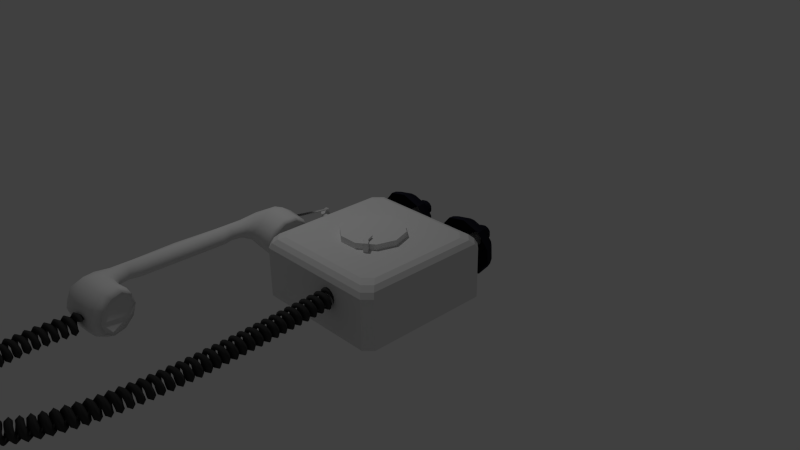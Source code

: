# Source: phone.blend  (saved by Blender 2.74.0; exported with 4.5.12 LTS)
import bpy
from mathutils import Matrix  # noqa: F401  (used for matrix-valued properties, if any)

bpy.ops.wm.read_factory_settings(use_empty=True)
scene = bpy.context.scene
scene.name = 'Scene'

# ---- collections
col_collection_1 = bpy.data.collections.new('Collection 1'); scene.collection.children.link(col_collection_1)

# ---- materials (node trees are filled in below, after node groups)
mat_wire = bpy.data.materials.new('Wire')
mat_wire.alpha_threshold = 0.0
mat_wire.use_transparent_shadow = False
mat_wire.diffuse_color = (0.04696, 0.04696, 0.04696, 1.0)
mat_wire.roughness = 0.5
mat_material = bpy.data.materials.new('Material')
mat_material.alpha_threshold = 0.0
mat_material.use_transparent_shadow = False
mat_material.roughness = 0.5
mat_material.line_color = (0.0, 0.0, 0.0, 1.0)
mat_edelstahl = bpy.data.materials.new('Edelstahl')
mat_edelstahl.alpha_threshold = 0.0
mat_edelstahl.use_transparent_shadow = False
mat_edelstahl.diffuse_color = (0.01581, 0.01569, 0.02539, 1.0)
mat_edelstahl.roughness = 0.5
mat_edelstahl.specular_intensity = 0.8
mat_edelstahl.line_color = (0.0, 0.0, 0.0, 1.0)
mat_edelstahl_001 = bpy.data.materials.new('Edelstahl.001')
mat_edelstahl_001.alpha_threshold = 0.0
mat_edelstahl_001.use_transparent_shadow = False
mat_edelstahl_001.diffuse_color = (0.01581, 0.01569, 0.02539, 1.0)
mat_edelstahl_001.roughness = 0.5
mat_edelstahl_001.specular_intensity = 0.8
mat_edelstahl_001.line_color = (0.0, 0.0, 0.0, 1.0)

# ---- material node trees

# ---- world
world_world = bpy.data.worlds.new('World'); scene.world = world_world
world_world.color = (0.05088, 0.05088, 0.05088)
world_world.use_sun_shadow = False
world_world.sun_shadow_jitter_overblur = 0.0
world_world.cycles.sampling_method = 'MANUAL'
world_world.cycles.sample_map_resolution = 256

# ---- cameras
cam_camera = bpy.data.cameras.new('Camera')
cam_camera.clip_end = 100.0
cam_camera.lens = 35.0
cam_camera.sensor_width = 32.0
cam_camera.sensor_height = 18.0
cam_camera.ortho_scale = 7.314
cam_camera.dof.focus_distance = 0.0
cam_camera.dof.aperture_fstop = 128.0

# ---- lights
light_lamp = bpy.data.lights.new('Lamp', 'POINT')
light_lamp.transmission_factor = 0.0
light_lamp.cutoff_distance = 30.0
light_lamp.energy = 100.0
light_lamp.shadow_buffer_clip_start = 1.001
light_lamp.shadow_soft_size = 0.1
light_lamp.shadow_maximum_resolution = 0.006
light_lamp.use_absolute_resolution = True
light_lamp.cycles.use_multiple_importance_sampling = False

# ---- meshes
me_cube_002 = bpy.data.meshes.new('Cube.002')
me_cube_002.from_pydata([(-1.0, -1.0, -1.0), (-1.0, -1.0, 2.359), (-1.0, 1.0, -1.0), (-1.0, 1.0, 2.359), (1.0, -1.0, -1.0), (1.0, -1.0, 2.359), (1.0, 1.0, -1.0), (1.0, 1.0, 2.359), (-1.0, -1.0, 3.152), (-1.0, 1.0, 3.152), (1.0, 1.0, 3.152), (1.0, -1.0, 3.152), (-7.087, -0.06606, 2.359), (-6.726, 1.211, 2.359), (-7.087, -0.06606, 3.152), (-6.726, 1.211, 3.152), (-5.364, 0.8479, 3.152), (-3.888, 0.4805, 3.152), (-2.618, 0.3534, 3.152), (-2.618, 0.3534, 2.359), (-3.888, 0.4805, 2.359), (-5.364, 0.8479, 2.359), (-5.772, -1.096, 2.359), (-4.16, -1.482, 2.359), (-2.754, -1.628, 2.359), (-2.754, -1.628, 3.152), (-4.16, -1.482, 3.152), (-5.772, -1.096, 3.152)], [], [(1, 3, 2, 0), (3, 7, 6, 2), (7, 5, 4, 6), (5, 1, 0, 4), (0, 2, 6, 4), (1, 5, 11, 8), (11, 10, 9, 8), (5, 7, 10, 11), (7, 3, 9, 10), (16, 21, 13, 15), (13, 12, 14, 15), (22, 27, 14, 12), (27, 16, 15, 14), (21, 22, 12, 13), (3, 1, 24, 19), (19, 24, 23, 20), (20, 23, 22, 21), (8, 9, 18, 25), (25, 18, 17, 26), (26, 17, 16, 27), (1, 8, 25, 24), (24, 25, 26, 23), (23, 26, 27, 22), (9, 3, 19, 18), (18, 19, 20, 17), (17, 20, 21, 16)])
_uv = me_cube_002.uv_layers.new(name='UVMap')
_uv.uv.foreach_set('vector', [0.7247, 0.7127, 0.6819, 0.7127, 0.6819, 0.6168, 0.7247, 0.6168, 0.8108, 0.7127, 0.768, 0.7127, 0.768, 0.6168, 0.8108, 0.6168, 0.6817, 0.7127, 0.6388, 0.7127, 0.6388, 0.6168, 0.6817, 0.6168, 0.7678, 0.7127, 0.7249, 0.7127, 0.7249, 0.6168, 0.7678, 0.6168, 0.7617, 0.7701, 0.7617, 0.713, 0.8045, 0.713, 0.8045, 0.7701, 0.7617, 0.8144, 0.8045, 0.8144, 0.8045, 0.837, 0.7617, 0.837, 0.7247, 0.7633, 0.7247, 0.8204, 0.6819, 0.8204, 0.6819, 0.7633, 0.6819, 0.8206, 0.7247, 0.8206, 0.7247, 0.8433, 0.6819, 0.8433, 0.8539, 0.6963, 0.811, 0.6963, 0.811, 0.6736, 0.8539, 0.6736, 0.8707, 0.713, 0.8707, 0.7356, 0.8405, 0.7356, 0.8405, 0.713, 0.6682, 0.7356, 0.6398, 0.7356, 0.6398, 0.713, 0.6682, 0.713, 0.7615, 0.7915, 0.7615, 0.8141, 0.7257, 0.8141, 0.7257, 0.7915, 0.811, 0.6734, 0.814, 0.6168, 0.8441, 0.6174, 0.8441, 0.6553, 0.8042, 0.8111, 0.7617, 0.8141, 0.7758, 0.7703, 0.8042, 0.7709, 0.7247, 0.763, 0.6819, 0.763, 0.6684, 0.713, 0.7109, 0.7168, 0.6817, 0.8508, 0.6391, 0.8528, 0.6391, 0.8124, 0.6816, 0.8144, 0.6814, 0.8067, 0.6391, 0.8122, 0.6391, 0.7649, 0.6817, 0.7633, 0.7615, 0.7343, 0.7586, 0.7913, 0.7249, 0.7697, 0.7249, 0.713, 0.8048, 0.8279, 0.8062, 0.7712, 0.8336, 0.7714, 0.835, 0.8279, 0.8048, 0.771, 0.8077, 0.7146, 0.8403, 0.713, 0.8403, 0.7697, 0.8447, 0.8281, 0.8447, 0.8508, 0.8048, 0.8508, 0.8048, 0.8281, 0.8708, 0.7483, 0.8708, 0.771, 0.8405, 0.771, 0.8405, 0.7483, 0.7615, 0.8144, 0.7615, 0.837, 0.726, 0.837, 0.726, 0.8144, 0.8726, 0.7712, 0.8726, 0.7939, 0.8352, 0.7939, 0.8352, 0.7712, 0.6682, 0.7358, 0.6682, 0.7585, 0.6409, 0.7585, 0.6409, 0.7358, 0.8678, 0.7941, 0.8678, 0.8168, 0.8352, 0.8168, 0.8352, 0.7941])
me_cube_002.use_remesh_preserve_volume = False
me_cube_002.use_remesh_preserve_attributes = False
me_cube_002.use_mirror_vertex_groups = False
me_cube_002.update()
me_circle_002 = bpy.data.meshes.new('Circle.002')
me_circle_002.from_pydata([(0.0, 1.0, 0.0), (-0.5878, 0.809, 0.0), (-0.9511, 0.309, 0.0), (-0.9511, -0.309, 0.0), (-0.5878, -0.809, 0.0), (8.742e-08, -1.0, 0.0), (0.5878, -0.809, 0.0), (0.9511, -0.309, 0.0), (0.9511, 0.309, 0.0), (0.5878, 0.809, 0.0), (0.0, 1.0, 0.1927), (-0.5878, 0.809, 0.1927), (-0.9511, 0.309, 0.1927), (-0.9511, -0.309, 0.1927), (-0.5878, -0.809, 0.1927), (8.742e-08, -1.0, 0.1927), (0.5878, -0.809, 0.1927), (0.9511, -0.309, 0.1927), (0.9511, 0.309, 0.1927), (0.5878, 0.809, 0.1927)], [], [(0, 10, 19, 9), (9, 19, 18, 8), (8, 18, 17, 7), (7, 17, 16, 6), (6, 16, 15, 5), (5, 15, 14, 4), (4, 14, 13, 3), (3, 13, 12, 2), (2, 12, 11, 1), (1, 11, 10, 0), (11, 12, 13, 14, 15, 16, 17, 18, 19, 10)])
_uv = me_circle_002.uv_layers.new(name='UVMap')
_uv.uv.foreach_set('vector', [0.1803, 0.1427, 0.1803, 0.131, 0.2084, 0.131, 0.2084, 0.1427, 0.2084, 0.07247, 0.2084, 0.08413, 0.1803, 0.08413, 0.1803, 0.07247, 0.2084, 0.02562, 0.2084, 0.03728, 0.1803, 0.03728, 0.1803, 0.02562, 0.2084, 0.08418, 0.2084, 0.09584, 0.1803, 0.09584, 0.1803, 0.08418, 0.2084, 0.04904, 0.2084, 0.0607, 0.1803, 0.0607, 0.1803, 0.04904, 0.2084, 0.03733, 0.2084, 0.04899, 0.1803, 0.04899, 0.1803, 0.03733, 0.1803, 0.131, 0.1803, 0.1193, 0.2084, 0.1193, 0.2084, 0.131, 0.1803, 0.07241, 0.1803, 0.06076, 0.2084, 0.06076, 0.2084, 0.07241, 0.1803, 0.1193, 0.1803, 0.1076, 0.2084, 0.1076, 0.2084, 0.1193, 0.1803, 0.1076, 0.1803, 0.0959, 0.2084, 0.0959, 0.2084, 0.1076, 0.01933, 0.1312, 0.009054, 0.08554, 0.02087, 0.04056, 0.05026, 0.01342, 0.08599, 0.0145, 0.1144, 0.04338, 0.1247, 0.08903, 0.1129, 0.134, 0.0835, 0.1612, 0.04776, 0.1601])
me_circle_002.use_remesh_preserve_volume = False
me_circle_002.use_remesh_preserve_attributes = False
me_circle_002.use_mirror_vertex_groups = False
me_circle_002.update()
me_cube_001 = bpy.data.meshes.new('Cube.001')
me_cube_001.from_pydata([(0.4377, -1.535, -1.0), (1.122, -2.22, -1.0), (1.122, -0.8503, -1.0), (1.807, -1.535, -1.0)], [(1, 0), (3, 1), (2, 3), (0, 2)], [])
me_cube_001.materials.append(mat_wire)
me_cube_001.use_remesh_preserve_volume = False
me_cube_001.use_remesh_preserve_attributes = False
me_cube_001.use_mirror_vertex_groups = False
me_cube_001.update()
me_circle = bpy.data.meshes.new('Circle')
me_circle.from_pydata([(0.0, 5.489, 0.5661), (-0.5878, 5.298, 0.5661), (-0.9511, 4.798, 0.5661), (-0.9511, 4.18, 0.5661), (-0.5878, 3.68, 0.5661), (8.742e-08, 3.489, 0.5661), (0.5878, 3.68, 0.5661), (0.9511, 4.18, 0.5661), (0.9511, 4.798, 0.5661), (0.5878, 5.298, 0.5661), (2.989e-09, 5.589, 0.7951), (-0.6467, 5.379, 0.7951), (-1.046, 4.829, 0.7951), (-1.046, 4.149, 0.7951), (-0.6467, 3.598, 0.7951), (9.918e-08, 3.388, 0.7951), (0.6467, 3.598, 0.7951), (1.046, 4.149, 0.7951), (1.046, 4.829, 0.7951), (0.6467, 5.379, 0.7951), (2.989e-09, 5.589, 1.156), (-0.6467, 5.379, 1.156), (-1.046, 4.829, 1.156), (-1.046, 4.149, 1.156), (-0.6467, 3.598, 1.156), (9.918e-08, 3.388, 1.156), (0.6467, 3.598, 1.156), (1.046, 4.149, 1.156), (1.046, 4.829, 1.156), (0.6467, 5.379, 1.156), (2.989e-09, 5.589, 1.328), (-0.6467, 5.379, 1.328), (-1.046, 4.829, 1.328), (-1.046, 4.149, 1.328), (-0.6467, 3.598, 1.328), (9.918e-08, 3.388, 1.328), (0.6467, 3.598, 1.328), (1.046, 4.149, 1.328), (1.046, 4.829, 1.328), (0.6467, 5.379, 1.328), (2.989e-09, 5.58, 1.8), (-0.6467, 5.372, 1.774), (-1.046, 4.826, 1.704), (-1.046, 4.151, 1.618), (-0.6467, 3.606, 1.549), (9.918e-08, 3.397, 1.522), (0.6467, 3.606, 1.549), (1.046, 4.151, 1.618), (1.046, 4.826, 1.704), (0.6467, 5.372, 1.774), (1.339e-09, 5.335, 2.278), (-0.607, 5.148, 2.215), (-0.9821, 4.658, 2.05), (-0.9821, 4.054, 1.846), (-0.607, 3.564, 1.681), (9.162e-08, 3.378, 1.618), (0.607, 3.564, 1.681), (0.9821, 4.054, 1.846), (0.9821, 4.658, 2.05), (0.607, 5.148, 2.215), (-5.504e-09, 4.32, 2.881), (-0.3909, 4.224, 2.798), (-0.6324, 3.972, 2.581), (-0.6324, 3.661, 2.312), (-0.3909, 3.41, 2.095), (5.263e-08, 3.314, 2.012), (0.3909, 3.41, 2.095), (0.6324, 3.661, 2.312), (0.6324, 3.972, 2.581), (0.3909, 4.224, 2.798), (-1.23e-08, 3.207, 3.047), (-0.2459, 3.197, 2.967), (-0.3979, 3.171, 2.76), (-0.3979, 3.138, 2.503), (-0.2459, 3.112, 2.296), (2.427e-08, 3.102, 2.216), (0.2459, 3.112, 2.296), (0.3979, 3.138, 2.503), (0.3979, 3.171, 2.76), (0.2459, 3.197, 2.967), (-1.23e-08, 2.616, 3.13), (0.2459, 2.608, 2.967), (0.3979, 2.586, 2.76), (0.3979, 2.56, 2.6), (0.2459, 2.539, 2.393), (2.427e-08, 2.53, 2.314), (-0.2459, 2.539, 2.393), (-0.3979, 2.56, 2.6), (-0.3979, 2.586, 2.76), (-0.2459, 2.608, 2.967), (0.2459, 2.114, 2.967), (0.3979, 2.097, 2.76), (0.3979, 2.075, 2.503), (0.2459, 2.058, 2.296), (2.427e-08, 2.051, 2.216), (-0.2459, 2.058, 2.296), (-0.3979, 2.075, 2.503), (-0.3979, 2.097, 2.76), (-0.2459, 2.114, 2.967), (-1.23e-08, 2.121, 3.13), (-1.514e-09, -5.063, 0.008556), (-0.5505, -4.893, 0.06136), (-0.8907, -4.445, 0.1996), (-0.8907, -3.892, 0.3705), (-0.5505, -3.445, 0.5087), (8.036e-08, -3.274, 0.5615), (0.5505, -3.445, 0.5087), (0.8907, -3.892, 0.3705), (0.8907, -4.445, 0.1996), (0.5505, -4.893, 0.06136), (2.989e-09, -5.378, 0.2384), (-0.6467, -5.177, 0.3004), (-1.046, -4.651, 0.4628), (-1.046, -4.002, 0.6636), (-0.6467, -3.476, 0.826), (9.918e-08, -3.275, 0.888), (0.6467, -3.476, 0.826), (1.046, -4.002, 0.6636), (1.046, -4.651, 0.4628), (0.6467, -5.177, 0.3004), (2.989e-09, -5.481, 0.5997), (-0.6467, -5.28, 0.6617), (-1.046, -4.754, 0.8242), (-1.046, -4.105, 1.025), (-0.6467, -3.579, 1.187), (9.918e-08, -3.378, 1.249), (0.6467, -3.579, 1.187), (1.046, -4.105, 1.025), (1.046, -4.754, 0.8242), (0.6467, -5.28, 0.6617), (2.989e-09, -5.589, 1.328), (-0.6467, -5.379, 1.328), (-1.046, -4.829, 1.328), (-1.046, -4.149, 1.328), (-0.6467, -3.598, 1.328), (9.918e-08, -3.388, 1.328), (0.6467, -3.598, 1.328), (1.046, -4.149, 1.328), (1.046, -4.829, 1.328), (0.6467, -5.379, 1.328), (2.989e-09, -5.58, 1.8), (-0.6467, -5.372, 1.774), (-1.046, -4.826, 1.704), (-1.046, -4.151, 1.618), (-0.6467, -3.606, 1.549), (9.918e-08, -3.397, 1.522), (0.6467, -3.606, 1.549), (1.046, -4.151, 1.618), (1.046, -4.826, 1.704), (0.6467, -5.372, 1.774), (1.339e-09, -5.335, 2.278), (-0.607, -5.148, 2.215), (-0.9821, -4.658, 2.05), (-0.9821, -4.054, 1.846), (-0.607, -3.564, 1.681), (9.162e-08, -3.378, 1.618), (0.607, -3.564, 1.681), (0.9821, -4.054, 1.846), (0.9821, -4.658, 2.05), (0.607, -5.148, 2.215), (-5.504e-09, -4.32, 2.881), (-0.3909, -4.224, 2.798), (-0.6324, -3.972, 2.581), (-0.6324, -3.661, 2.312), (-0.3909, -3.41, 2.095), (5.263e-08, -3.314, 2.012), (0.3909, -3.41, 2.095), (0.6324, -3.661, 2.312), (0.6324, -3.972, 2.581), (0.3909, -4.224, 2.798), (-1.23e-08, -3.207, 3.047), (-0.2459, -3.197, 2.967), (-0.3979, -3.171, 2.76), (-0.3979, -3.138, 2.503), (-0.2459, -3.112, 2.296), (2.427e-08, -3.102, 2.216), (0.2459, -3.112, 2.296), (0.3979, -3.138, 2.503), (0.3979, -3.171, 2.76), (0.2459, -3.197, 2.967), (-1.23e-08, 0.0, 3.13), (-0.2459, 0.0, 3.051), (-0.3979, 0.0, 2.76), (-0.3979, 0.0, 2.503), (-0.2459, 0.0, 2.296), (2.427e-08, 0.0, 2.216), (0.2459, 0.0, 2.296), (0.3979, 0.0, 2.503), (0.3979, 0.0, 2.76), (0.2459, 0.0, 3.051), (-1.23e-08, -2.616, 3.13), (0.2459, -2.608, 2.967), (0.3979, -2.586, 2.76), (0.3979, -2.56, 2.6), (0.2459, -2.539, 2.393), (2.427e-08, -2.53, 2.314), (-0.2459, -2.539, 2.393), (-0.3979, -2.56, 2.6), (-0.3979, -2.586, 2.76), (-0.2459, -2.608, 2.967), (0.2459, -2.114, 2.967), (0.3979, -2.097, 2.76), (0.3979, -2.075, 2.503), (0.2459, -2.058, 2.296), (2.427e-08, -2.051, 2.216), (-0.2459, -2.058, 2.296), (-0.3979, -2.075, 2.503), (-0.3979, -2.097, 2.76), (-0.2459, -2.114, 2.967), (-1.23e-08, -2.121, 3.13), (-0.3731, 7.194, 1.193), (-4.872e-08, 7.316, 1.193), (0.3731, 7.194, 1.193), (-0.3731, 7.194, 1.292), (-4.872e-08, 7.316, 1.292), (0.3731, 7.194, 1.292), (-0.3384, 7.155, 1.287), (-0.5866, 5.508, 1.32), (0.5866, 5.508, 1.164), (0.5866, 5.508, 1.32), (-0.5866, 5.508, 1.164), (-0.3384, 7.155, 1.197), (-5.665e-08, 7.265, 1.197), (0.3384, 7.155, 1.197), (-5.665e-08, 7.265, 1.287), (0.3384, 7.155, 1.287), (-2.648e-09, 5.377, 0.6702), (-0.5225, 5.208, 0.6702), (-0.8454, 4.763, 0.6702), (-0.8454, 4.214, 0.6702), (-0.5225, 3.769, 0.6702), (7.506e-08, 3.6, 0.6702), (0.5225, 3.769, 0.6702), (0.8454, 4.214, 0.6702), (0.8454, 4.763, 0.6702), (0.5225, 5.208, 0.6702), (-6.643e-12, -5.006, 0.1286), (-0.4887, -4.854, 0.1754), (-0.7907, -4.457, 0.2982), (-0.7907, -3.966, 0.4499), (-0.4887, -3.569, 0.5726), (7.268e-08, -3.417, 0.6195), (0.4887, -3.569, 0.5726), (0.7907, -3.966, 0.4499), (0.7907, -4.457, 0.2982), (0.4887, -4.854, 0.1754)], [], [(0, 10, 19, 9), (9, 19, 18, 8), (8, 18, 17, 7), (7, 17, 16, 6), (6, 16, 15, 5), (5, 15, 14, 4), (4, 14, 13, 3), (3, 13, 12, 2), (2, 12, 11, 1), (1, 11, 10, 0), (10, 20, 29, 19), (19, 29, 28, 18), (18, 28, 27, 17), (17, 27, 26, 16), (16, 26, 25, 15), (15, 25, 24, 14), (14, 24, 23, 13), (13, 23, 22, 12), (12, 22, 21, 11), (11, 21, 20, 10), (215, 225, 224, 214), (29, 39, 38, 28), (28, 38, 37, 27), (27, 37, 36, 26), (26, 36, 35, 25), (25, 35, 34, 24), (24, 34, 33, 23), (23, 33, 32, 22), (22, 32, 31, 21), (21, 220, 221, 210), (30, 40, 49, 39), (39, 49, 48, 38), (38, 48, 47, 37), (37, 47, 46, 36), (36, 46, 45, 35), (35, 45, 44, 34), (34, 44, 43, 33), (33, 43, 42, 32), (32, 42, 41, 31), (31, 41, 40, 30), (40, 50, 59, 49), (49, 59, 58, 48), (48, 58, 57, 47), (47, 57, 56, 46), (46, 56, 55, 45), (45, 55, 54, 44), (44, 54, 53, 43), (43, 53, 52, 42), (42, 52, 51, 41), (41, 51, 50, 40), (50, 60, 69, 59), (59, 69, 68, 58), (58, 68, 67, 57), (57, 67, 66, 56), (56, 66, 65, 55), (55, 65, 64, 54), (54, 64, 63, 53), (53, 63, 62, 52), (52, 62, 61, 51), (51, 61, 60, 50), (60, 70, 79, 69), (69, 79, 78, 68), (68, 78, 77, 67), (67, 77, 76, 66), (66, 76, 75, 65), (65, 75, 74, 64), (64, 74, 73, 63), (63, 73, 72, 62), (62, 72, 71, 61), (61, 71, 70, 60), (99, 180, 189, 90), (90, 189, 188, 91), (91, 188, 187, 92), (92, 187, 186, 93), (93, 186, 185, 94), (94, 185, 184, 95), (95, 184, 183, 96), (96, 183, 182, 97), (97, 182, 181, 98), (98, 181, 180, 99), (71, 89, 80, 70), (72, 88, 89, 71), (73, 87, 88, 72), (74, 86, 87, 73), (75, 85, 86, 74), (76, 84, 85, 75), (77, 83, 84, 76), (78, 82, 83, 77), (79, 81, 82, 78), (70, 80, 81, 79), (89, 98, 99, 80), (88, 97, 98, 89), (87, 96, 97, 88), (86, 95, 96, 87), (85, 94, 95, 86), (84, 93, 94, 85), (83, 92, 93, 84), (82, 91, 92, 83), (81, 90, 91, 82), (80, 99, 90, 81), (100, 109, 119, 110), (109, 108, 118, 119), (108, 107, 117, 118), (107, 106, 116, 117), (106, 105, 115, 116), (105, 104, 114, 115), (104, 103, 113, 114), (103, 102, 112, 113), (102, 101, 111, 112), (101, 100, 110, 111), (110, 119, 129, 120), (119, 118, 128, 129), (118, 117, 127, 128), (117, 116, 126, 127), (116, 115, 125, 126), (115, 114, 124, 125), (114, 113, 123, 124), (113, 112, 122, 123), (112, 111, 121, 122), (111, 110, 120, 121), (120, 129, 139, 130), (129, 128, 138, 139), (128, 127, 137, 138), (127, 126, 136, 137), (126, 125, 135, 136), (125, 124, 134, 135), (124, 123, 133, 134), (123, 122, 132, 133), (122, 121, 131, 132), (121, 120, 130, 131), (130, 139, 149, 140), (139, 138, 148, 149), (138, 137, 147, 148), (137, 136, 146, 147), (136, 135, 145, 146), (135, 134, 144, 145), (134, 133, 143, 144), (133, 132, 142, 143), (132, 131, 141, 142), (131, 130, 140, 141), (140, 149, 159, 150), (149, 148, 158, 159), (148, 147, 157, 158), (147, 146, 156, 157), (146, 145, 155, 156), (145, 144, 154, 155), (144, 143, 153, 154), (143, 142, 152, 153), (142, 141, 151, 152), (141, 140, 150, 151), (150, 159, 169, 160), (159, 158, 168, 169), (158, 157, 167, 168), (157, 156, 166, 167), (156, 155, 165, 166), (155, 154, 164, 165), (154, 153, 163, 164), (153, 152, 162, 163), (152, 151, 161, 162), (151, 150, 160, 161), (160, 169, 179, 170), (169, 168, 178, 179), (168, 167, 177, 178), (167, 166, 176, 177), (166, 165, 175, 176), (165, 164, 174, 175), (164, 163, 173, 174), (163, 162, 172, 173), (162, 161, 171, 172), (161, 160, 170, 171), (209, 200, 189, 180), (200, 201, 188, 189), (201, 202, 187, 188), (202, 203, 186, 187), (203, 204, 185, 186), (204, 205, 184, 185), (205, 206, 183, 184), (206, 207, 182, 183), (207, 208, 181, 182), (208, 209, 180, 181), (171, 170, 190, 199), (172, 171, 199, 198), (173, 172, 198, 197), (174, 173, 197, 196), (175, 174, 196, 195), (176, 175, 195, 194), (177, 176, 194, 193), (178, 177, 193, 192), (179, 178, 192, 191), (170, 179, 191, 190), (199, 190, 209, 208), (198, 199, 208, 207), (197, 198, 207, 206), (196, 197, 206, 205), (195, 196, 205, 204), (194, 195, 204, 203), (193, 194, 203, 202), (192, 193, 202, 201), (191, 192, 201, 200), (190, 191, 200, 209), (212, 223, 218, 29), (39, 219, 225, 215), (218, 223, 225, 219), (217, 216, 221, 220), (222, 224, 225, 223), (221, 216, 224, 222), (214, 224, 216, 213), (211, 222, 223, 212), (210, 221, 222, 211), (31, 217, 220, 21), (29, 218, 219, 39), (213, 216, 217, 31), (215, 212, 29, 39), (212, 215, 214, 211), (211, 214, 213, 210), (31, 21, 210, 213), (29, 20, 30, 39), (31, 30, 20, 21), (9, 235, 226, 0), (8, 234, 235, 9), (7, 233, 234, 8), (6, 232, 233, 7), (5, 231, 232, 6), (4, 230, 231, 5), (3, 229, 230, 4), (2, 228, 229, 3), (1, 227, 228, 2), (0, 226, 227, 1), (227, 226, 235, 234, 233, 232, 231, 230, 229, 228), (100, 236, 245, 109), (109, 245, 244, 108), (108, 244, 243, 107), (107, 243, 242, 106), (106, 242, 241, 105), (105, 241, 240, 104), (104, 240, 239, 103), (103, 239, 238, 102), (102, 238, 237, 101), (101, 237, 236, 100), (237, 238, 239, 240, 241, 242, 243, 244, 245, 236)])
me_circle.polygons.foreach_set('use_smooth', [True] * 240)
_uv = me_circle.uv_layers.new(name='UVMap')
_uv.uv.foreach_set('vector', [0.1935, 0.9485, 0.1879, 0.9494, 0.1879, 0.9287, 0.1935, 0.9296, 0.1157, 0.6681, 0.115, 0.6605, 0.1305, 0.6605, 0.1298, 0.6681, 0.185, 0.7674, 0.1907, 0.7664, 0.1907, 0.7871, 0.185, 0.7862, 0.09412, 0.6587, 0.09483, 0.6663, 0.07929, 0.6663, 0.08, 0.6587, 0.1855, 0.6716, 0.1912, 0.6707, 0.1912, 0.6914, 0.1855, 0.6905, 0.1256, 0.6913, 0.1313, 0.6903, 0.1313, 0.711, 0.1256, 0.7101, 0.07803, 0.661, 0.07874, 0.6685, 0.0632, 0.6685, 0.06391, 0.661, 0.1931, 0.8915, 0.1875, 0.8924, 0.1875, 0.8717, 0.1931, 0.8727, 0.1326, 0.6678, 0.1319, 0.6602, 0.1475, 0.6602, 0.1467, 0.6678, 0.1907, 0.7647, 0.185, 0.7656, 0.185, 0.7449, 0.1907, 0.7458, 0.06154, 0.6843, 0.05328, 0.6843, 0.05328, 0.6636, 0.06154, 0.6636, 0.1713, 0.7125, 0.1795, 0.7125, 0.1795, 0.7332, 0.1713, 0.7332, 0.1489, 0.6681, 0.1571, 0.6681, 0.1571, 0.6889, 0.1489, 0.6889, 0.1747, 0.8012, 0.1829, 0.8012, 0.1829, 0.822, 0.1747, 0.822, 0.1763, 0.7664, 0.1846, 0.7664, 0.1846, 0.7871, 0.1763, 0.7871, 0.0885, 0.6671, 0.09676, 0.6671, 0.09676, 0.6878, 0.0885, 0.6878, 0.08754, 0.6878, 0.07929, 0.6878, 0.07929, 0.6671, 0.08754, 0.6671, 0.185, 0.6914, 0.1768, 0.6914, 0.1768, 0.6707, 0.185, 0.6707, 0.1877, 0.9258, 0.1794, 0.9258, 0.1794, 0.9051, 0.1877, 0.9051, 0.1846, 0.7654, 0.1763, 0.7654, 0.1763, 0.7447, 0.1846, 0.7447, 0.0928, 0.9022, 0.09391, 0.9028, 0.09391, 0.9137, 0.0928, 0.9141, 0.1441, 0.6387, 0.148, 0.6387, 0.148, 0.6594, 0.1441, 0.6594, 0.06289, 0.6394, 0.0668, 0.6394, 0.0668, 0.6601, 0.06289, 0.6601, 0.1967, 0.7449, 0.2006, 0.7449, 0.2006, 0.7656, 0.1967, 0.7656, 0.1103, 0.6743, 0.1142, 0.6743, 0.1142, 0.695, 0.1103, 0.695, 0.05157, 0.642, 0.05549, 0.642, 0.05549, 0.6627, 0.05157, 0.6627, 0.08486, 0.7431, 0.08095, 0.7431, 0.08095, 0.7223, 0.08486, 0.7223, 0.1186, 0.6597, 0.1147, 0.6597, 0.1147, 0.639, 0.1186, 0.639, 0.2019, 0.6914, 0.198, 0.6914, 0.198, 0.6707, 0.2019, 0.6707, 0.1127, 0.8313, 0.1118, 0.8271, 0.1118, 0.7763, 0.1127, 0.7753, 0.1319, 0.7119, 0.1319, 0.7263, 0.1163, 0.7256, 0.1163, 0.712, 0.0996, 0.7044, 0.1098, 0.7044, 0.1084, 0.725, 0.0998, 0.7251, 0.1709, 0.8719, 0.1795, 0.8719, 0.1777, 0.8924, 0.171, 0.8926, 0.1697, 0.6586, 0.1763, 0.6585, 0.1747, 0.6792, 0.1697, 0.6793, 0.1912, 0.7449, 0.1962, 0.7448, 0.1956, 0.7655, 0.1912, 0.7656, 0.06294, 0.6851, 0.06737, 0.6854, 0.06737, 0.7061, 0.06233, 0.7058, 0.03599, 0.6798, 0.03094, 0.6797, 0.02923, 0.6591, 0.03587, 0.6591, 0.1795, 0.8495, 0.1729, 0.8494, 0.1709, 0.8289, 0.1795, 0.8288, 0.07824, 0.7215, 0.06964, 0.7214, 0.06825, 0.7008, 0.07844, 0.7008, 0.06399, 0.7276, 0.0538, 0.7276, 0.05328, 0.7069, 0.06408, 0.7069, 0.07997, 0.8974, 0.07902, 0.9137, 0.06444, 0.9131, 0.06444, 0.8979, 0.04118, 0.7164, 0.05223, 0.7198, 0.04997, 0.739, 0.04118, 0.7372, 0.1614, 0.903, 0.1699, 0.9067, 0.1671, 0.9258, 0.1614, 0.9237, 0.1464, 0.6771, 0.1464, 0.6849, 0.1321, 0.689, 0.1319, 0.6846, 0.09759, 0.6612, 0.1007, 0.6625, 0.1002, 0.6819, 0.09794, 0.6819, 0.0985, 0.6829, 0.1007, 0.683, 0.1007, 0.7024, 0.09755, 0.7036, 0.1303, 0.6722, 0.1308, 0.6766, 0.1162, 0.6766, 0.115, 0.6689, 0.1547, 0.71, 0.1489, 0.7106, 0.1489, 0.6912, 0.1577, 0.6897, 0.1578, 0.7319, 0.1489, 0.7319, 0.1489, 0.7125, 0.1602, 0.7114, 0.03667, 0.7445, 0.02534, 0.744, 0.02534, 0.7246, 0.03759, 0.7238, 0.06194, 0.8569, 0.08841, 0.8639, 0.0875, 0.8764, 0.06205, 0.8764, 0.0365, 0.826, 0.06147, 0.8326, 0.06081, 0.845, 0.03943, 0.845, 0.1228, 0.9173, 0.1184, 0.9452, 0.109, 0.9451, 0.109, 0.9237, 0.05515, 0.7399, 0.05057, 0.7604, 0.04118, 0.7605, 0.04118, 0.7455, 0.1606, 0.6922, 0.1708, 0.6986, 0.1697, 0.7111, 0.1606, 0.7117, 0.1606, 0.7125, 0.1697, 0.7131, 0.1708, 0.7255, 0.1606, 0.7319, 0.109, 0.8986, 0.1123, 0.913, 0.1033, 0.9165, 0.09446, 0.8986, 0.08364, 0.7718, 0.08345, 0.7932, 0.07406, 0.7932, 0.06991, 0.7653, 0.1085, 0.9226, 0.107, 0.951, 0.09759, 0.951, 0.09446, 0.9173, 0.07895, 0.9177, 0.07649, 0.9515, 0.0671, 0.9515, 0.06444, 0.9157, 0.1497, 0.911, 0.1497, 0.9452, 0.1438, 0.9452, 0.1405, 0.9135, 0.1542, 0.7684, 0.1542, 0.8004, 0.1484, 0.7996, 0.1458, 0.7738, 0.165, 0.8012, 0.165, 0.8272, 0.1591, 0.8267, 0.1573, 0.8084, 0.1798, 0.6922, 0.1771, 0.7103, 0.1713, 0.7094, 0.1713, 0.6976, 0.03599, 0.6475, 0.0324, 0.6583, 0.0266, 0.6568, 0.0266, 0.6479, 0.1425, 0.8979, 0.1491, 0.8996, 0.1491, 0.9074, 0.1405, 0.9101, 0.05223, 0.6716, 0.05118, 0.6833, 0.04527, 0.6833, 0.04427, 0.6649, 0.1668, 0.7816, 0.165, 0.7998, 0.1591, 0.8004, 0.1591, 0.7744, 0.1512, 0.7404, 0.1486, 0.7662, 0.1427, 0.767, 0.1427, 0.735, 0.1422, 0.7353, 0.1389, 0.767, 0.133, 0.767, 0.133, 0.7328, 0.09676, 0.7667, 0.09592, 0.8313, 0.09001, 0.8312, 0.09001, 0.7667, 0.09676, 0.8321, 0.09676, 0.8965, 0.08926, 0.8962, 0.09087, 0.8324, 0.1262, 0.7672, 0.1262, 0.8311, 0.1204, 0.8311, 0.1204, 0.7679, 0.05515, 0.7619, 0.05515, 0.8252, 0.04927, 0.8252, 0.04927, 0.7625, 0.1398, 0.8325, 0.1398, 0.8952, 0.1339, 0.8952, 0.1339, 0.8327, 0.1453, 0.7686, 0.1453, 0.8311, 0.1394, 0.8311, 0.1394, 0.7684, 0.1334, 0.8325, 0.1334, 0.8952, 0.1276, 0.8952, 0.1276, 0.8319, 0.04236, 0.7619, 0.04236, 0.8252, 0.0365, 0.8252, 0.0365, 0.7613, 0.1031, 0.8324, 0.1047, 0.8962, 0.09722, 0.8965, 0.09722, 0.8321, 0.1199, 0.8321, 0.1193, 0.8965, 0.1134, 0.8965, 0.1132, 0.8319, 0.1807, 0.7965, 0.1672, 0.797, 0.1672, 0.788, 0.1809, 0.7886, 0.1939, 0.8513, 0.1939, 0.8691, 0.1881, 0.8684, 0.1881, 0.8505, 0.05018, 0.6462, 0.04964, 0.6641, 0.04595, 0.6639, 0.04427, 0.6462, 0.194, 0.9076, 0.194, 0.9253, 0.1881, 0.9257, 0.1881, 0.9078, 0.06187, 0.6449, 0.06186, 0.6626, 0.05596, 0.6627, 0.05596, 0.645, 0.1071, 0.645, 0.1071, 0.6627, 0.1012, 0.6626, 0.1012, 0.6449, 0.1914, 0.652, 0.1914, 0.6699, 0.1855, 0.6694, 0.1855, 0.6517, 0.1548, 0.6495, 0.1531, 0.6671, 0.1494, 0.6673, 0.1489, 0.6495, 0.1925, 0.6922, 0.1925, 0.7102, 0.1866, 0.7108, 0.1866, 0.693, 0.1703, 0.8958, 0.184, 0.8952, 0.184, 0.9042, 0.1705, 0.9037, 0.07855, 0.6601, 0.06727, 0.6601, 0.06742, 0.6512, 0.07874, 0.6512, 0.1943, 0.6509, 0.1831, 0.6509, 0.1835, 0.643, 0.1948, 0.643, 0.1996, 0.9338, 0.1996, 0.9489, 0.194, 0.9467, 0.1962, 0.9321, 0.09049, 0.6579, 0.07929, 0.6579, 0.08062, 0.6503, 0.09191, 0.6503, 0.1632, 0.6428, 0.1632, 0.6577, 0.1573, 0.657, 0.1573, 0.6421, 0.2003, 0.8535, 0.2003, 0.8684, 0.1944, 0.8691, 0.1944, 0.8542, 0.1987, 0.6922, 0.1987, 0.7073, 0.1929, 0.709, 0.1929, 0.6941, 0.2019, 0.8064, 0.2019, 0.8213, 0.196, 0.822, 0.1982, 0.8072, 0.2004, 0.9101, 0.2004, 0.9252, 0.1945, 0.9257, 0.1945, 0.9108, 0.1322, 0.6504, 0.1435, 0.6504, 0.1437, 0.6594, 0.1324, 0.6594, 0.1654, 0.8198, 0.1654, 0.8021, 0.1742, 0.8012, 0.1742, 0.822, 0.03901, 0.6841, 0.05223, 0.6841, 0.05212, 0.6954, 0.03658, 0.6954, 0.18, 0.7296, 0.18, 0.712, 0.188, 0.7125, 0.188, 0.7332, 0.18, 0.8463, 0.18, 0.8286, 0.1876, 0.8288, 0.1876, 0.8495, 0.1686, 0.7436, 0.1554, 0.7436, 0.1547, 0.7337, 0.1702, 0.7337, 0.06937, 0.771, 0.06937, 0.7886, 0.06194, 0.7908, 0.06194, 0.7701, 0.1876, 0.8502, 0.1876, 0.8678, 0.18, 0.871, 0.18, 0.8503, 0.1874, 0.9281, 0.1874, 0.9458, 0.1794, 0.9494, 0.1794, 0.9287, 0.1606, 0.6802, 0.1739, 0.6802, 0.1763, 0.6914, 0.1608, 0.6914, 0.08801, 0.7085, 0.08801, 0.6909, 0.09676, 0.6887, 0.09676, 0.7094, 0.1703, 0.9258, 0.1703, 0.9051, 0.1789, 0.905, 0.1789, 0.9257, 0.1319, 0.6898, 0.1475, 0.6898, 0.1476, 0.7012, 0.1321, 0.7012, 0.05328, 0.7061, 0.05328, 0.6854, 0.06186, 0.6851, 0.06186, 0.7058, 0.1672, 0.7654, 0.1672, 0.7447, 0.1758, 0.7445, 0.1758, 0.7652, 0.03599, 0.6807, 0.03599, 0.7014, 0.0274, 0.7015, 0.0274, 0.6807, 0.07683, 0.6793, 0.07683, 0.7, 0.06825, 0.6999, 0.06825, 0.6792, 0.1758, 0.7664, 0.1758, 0.7871, 0.1672, 0.7869, 0.1672, 0.7662, 0.08754, 0.6887, 0.08754, 0.7094, 0.07896, 0.7091, 0.07896, 0.6884, 0.1468, 0.8296, 0.1623, 0.8296, 0.1622, 0.841, 0.1466, 0.841, 0.1012, 0.7035, 0.1012, 0.6828, 0.1098, 0.6828, 0.1098, 0.7036, 0.1232, 0.9237, 0.1239, 0.903, 0.1393, 0.903, 0.14, 0.9237, 0.06825, 0.7645, 0.07016, 0.7439, 0.08179, 0.7439, 0.08364, 0.7645, 0.1466, 0.8623, 0.149, 0.8419, 0.156, 0.8418, 0.1583, 0.8623, 0.03681, 0.6833, 0.03876, 0.6627, 0.042, 0.6627, 0.04381, 0.6833, 0.03579, 0.8028, 0.03501, 0.8235, 0.0332, 0.8235, 0.03254, 0.8028, 0.03501, 0.8244, 0.03579, 0.845, 0.03254, 0.845, 0.0332, 0.8243, 0.185, 0.872, 0.187, 0.8926, 0.18, 0.8926, 0.1818, 0.872, 0.133, 0.7196, 0.1484, 0.7164, 0.1484, 0.7319, 0.133, 0.7289, 0.113, 0.7654, 0.09753, 0.768, 0.09753, 0.7474, 0.113, 0.7499, 0.1239, 0.9452, 0.1232, 0.9245, 0.14, 0.9245, 0.1393, 0.9452, 0.1502, 0.9452, 0.1503, 0.9245, 0.1604, 0.9245, 0.161, 0.9452, 0.0274, 0.723, 0.0276, 0.7023, 0.0362, 0.7024, 0.03759, 0.723, 0.1703, 0.9494, 0.1705, 0.9287, 0.1771, 0.9288, 0.1789, 0.9494, 0.1608, 0.6793, 0.1606, 0.6586, 0.1657, 0.6587, 0.1674, 0.6793, 0.0892, 0.7725, 0.08859, 0.7932, 0.08416, 0.7929, 0.08416, 0.7722, 0.1955, 0.8012, 0.1955, 0.8219, 0.1905, 0.822, 0.1911, 0.8012, 0.19, 0.8012, 0.19, 0.8219, 0.1834, 0.822, 0.185, 0.8013, 0.1795, 0.8503, 0.1795, 0.871, 0.1709, 0.871, 0.1729, 0.8504, 0.1656, 0.8744, 0.1658, 0.8952, 0.1556, 0.8952, 0.157, 0.8745, 0.1503, 0.9237, 0.1502, 0.903, 0.161, 0.903, 0.1604, 0.9237, 0.09753, 0.7466, 0.09845, 0.7259, 0.1098, 0.7264, 0.1098, 0.7459, 0.08544, 0.7307, 0.08786, 0.7103, 0.09676, 0.7102, 0.09676, 0.7297, 0.1163, 0.711, 0.1193, 0.6907, 0.1251, 0.6901, 0.1251, 0.7095, 0.1477, 0.6762, 0.1324, 0.673, 0.1319, 0.6686, 0.1465, 0.6686, 0.03573, 0.7813, 0.03478, 0.802, 0.03254, 0.8019, 0.03254, 0.7824, 0.02841, 0.6591, 0.02877, 0.6798, 0.02562, 0.6785, 0.02618, 0.6591, 0.1308, 0.6818, 0.1163, 0.6893, 0.1163, 0.6815, 0.1306, 0.6774, 0.1699, 0.9287, 0.1699, 0.9494, 0.1614, 0.9457, 0.1642, 0.9266, 0.1568, 0.8031, 0.1568, 0.8238, 0.1458, 0.8204, 0.148, 0.8012, 0.06868, 0.7431, 0.06825, 0.7223, 0.08048, 0.7236, 0.08001, 0.7431, 0.06194, 0.8965, 0.06345, 0.8772, 0.08879, 0.8805, 0.08879, 0.893, 0.1113, 0.8313, 0.09722, 0.826, 0.09874, 0.7976, 0.1081, 0.7976, 0.111, 0.7967, 0.09722, 0.7902, 0.0974, 0.7688, 0.1068, 0.7688, 0.1319, 0.7664, 0.1173, 0.7664, 0.114, 0.752, 0.123, 0.7485, 0.133, 0.7021, 0.1476, 0.7021, 0.1472, 0.7142, 0.1378, 0.7156, 0.05223, 0.6962, 0.05223, 0.7156, 0.04207, 0.7092, 0.04313, 0.6968, 0.1319, 0.7421, 0.1179, 0.7477, 0.1225, 0.7272, 0.1319, 0.7271, 0.08369, 0.8156, 0.06991, 0.822, 0.0743, 0.7941, 0.08369, 0.7942, 0.08419, 0.8522, 0.06991, 0.8561, 0.07482, 0.8228, 0.08419, 0.8237, 0.094, 0.9514, 0.07941, 0.9515, 0.08465, 0.9162, 0.094, 0.9174, 0.09676, 0.7658, 0.08756, 0.7633, 0.09085, 0.7316, 0.09676, 0.7316, 0.1551, 0.8952, 0.1466, 0.8898, 0.1492, 0.864, 0.1551, 0.8632, 0.1664, 0.8678, 0.1587, 0.8607, 0.1606, 0.8424, 0.1664, 0.8418, 0.1092, 0.6819, 0.1012, 0.6753, 0.1023, 0.6636, 0.1082, 0.6636, 0.08044, 0.9022, 0.08961, 0.9049, 0.08837, 0.9137, 0.08246, 0.9137, 0.1959, 0.8942, 0.1962, 0.9067, 0.1881, 0.902, 0.1892, 0.8942, 0.1212, 0.9112, 0.1128, 0.9165, 0.1154, 0.8984, 0.1212, 0.8994, 0.1668, 0.7633, 0.1591, 0.7705, 0.1591, 0.7445, 0.165, 0.7451, 0.06408, 0.7551, 0.05561, 0.7605, 0.05561, 0.7285, 0.06149, 0.7293, 0.03454, 0.7771, 0.02534, 0.7796, 0.02534, 0.7453, 0.03125, 0.7454, 0.03208, 0.845, 0.02534, 0.8449, 0.02592, 0.7804, 0.03183, 0.7804, 0.06944, 0.8561, 0.06355, 0.8558, 0.06194, 0.792, 0.06944, 0.7916, 0.1199, 0.8311, 0.114, 0.8304, 0.114, 0.7672, 0.1199, 0.7672, 0.1326, 0.8311, 0.1267, 0.8306, 0.1267, 0.7679, 0.1326, 0.7679, 0.1462, 0.8952, 0.1403, 0.895, 0.1403, 0.8325, 0.1462, 0.8325, 0.1389, 0.8309, 0.133, 0.8311, 0.133, 0.7684, 0.1389, 0.7684, 0.0488, 0.8246, 0.04293, 0.8252, 0.04293, 0.7619, 0.0488, 0.7619, 0.06147, 0.8245, 0.05561, 0.8252, 0.05561, 0.7613, 0.06147, 0.7613, 0.1111, 0.8963, 0.1052, 0.8965, 0.1052, 0.8321, 0.1127, 0.8324, 0.1271, 0.8965, 0.1204, 0.8965, 0.1212, 0.8319, 0.1271, 0.832, 0.1842, 0.7351, 0.1843, 0.743, 0.1707, 0.7436, 0.1707, 0.7346, 0.1939, 0.8488, 0.1881, 0.8496, 0.1881, 0.8317, 0.1939, 0.831, 0.1975, 0.6914, 0.1916, 0.6914, 0.1933, 0.6737, 0.197, 0.6735, 0.1827, 0.6699, 0.1768, 0.6696, 0.1768, 0.6517, 0.1827, 0.6521, 0.1978, 0.6699, 0.1919, 0.6698, 0.1919, 0.652, 0.1978, 0.6522, 0.1135, 0.6626, 0.1076, 0.6627, 0.1076, 0.6451, 0.1135, 0.6449, 0.1943, 0.733, 0.1884, 0.7332, 0.1884, 0.7155, 0.1943, 0.7151, 0.1971, 0.7843, 0.1912, 0.7843, 0.1917, 0.7664, 0.1954, 0.7666, 0.1861, 0.7103, 0.1802, 0.7095, 0.1802, 0.6917, 0.1861, 0.6923, 0.0632, 0.6777, 0.06337, 0.6699, 0.07683, 0.6694, 0.07683, 0.6784, 0.1926, 0.788, 0.1928, 0.797, 0.1815, 0.797, 0.1813, 0.788, 0.196, 0.7346, 0.1965, 0.7425, 0.1852, 0.7425, 0.1848, 0.7346, 0.07834, 0.6455, 0.07895, 0.6503, 0.06776, 0.6503, 0.06727, 0.6425, 0.1749, 0.6501, 0.1763, 0.6577, 0.165, 0.6577, 0.1637, 0.6501, 0.2003, 0.8489, 0.1944, 0.8496, 0.1944, 0.8347, 0.2003, 0.834, 0.09826, 0.6579, 0.09238, 0.6572, 0.09238, 0.6423, 0.09826, 0.643, 0.04379, 0.6619, 0.03807, 0.66, 0.03807, 0.645, 0.04381, 0.6468, 0.197, 0.8926, 0.1936, 0.8908, 0.1936, 0.8758, 0.1992, 0.8779, 0.2007, 0.7307, 0.1948, 0.73, 0.1948, 0.7151, 0.2007, 0.7156, 0.1191, 0.6597, 0.1192, 0.6507, 0.1305, 0.6507, 0.1304, 0.6597, 0.06547, 0.7085, 0.06639, 0.7095, 0.06639, 0.7603, 0.06547, 0.7645, 0.06778, 0.7645, 0.06686, 0.7603, 0.06686, 0.7095, 0.06778, 0.7085, 0.1669, 0.8926, 0.1677, 0.8418, 0.1697, 0.8418, 0.1705, 0.8926, 0.1103, 0.7466, 0.111, 0.6959, 0.1131, 0.6959, 0.1138, 0.7466, 0.1537, 0.767, 0.1516, 0.767, 0.1516, 0.7562, 0.1537, 0.7562, 0.1537, 0.7554, 0.1516, 0.7554, 0.1516, 0.7445, 0.1537, 0.7445, 0.0355, 0.7485, 0.0366, 0.749, 0.0366, 0.7598, 0.0355, 0.7605, 0.08709, 0.7474, 0.08599, 0.7469, 0.08599, 0.736, 0.08709, 0.7354, 0.03933, 0.7477, 0.03822, 0.7471, 0.03822, 0.7362, 0.03933, 0.7357, 0.08857, 0.795, 0.08839, 0.7993, 0.08484, 0.7993, 0.08466, 0.795, 0.109, 0.951, 0.1091, 0.9467, 0.1127, 0.9467, 0.1129, 0.951, 0.03979, 0.7045, 0.04072, 0.7055, 0.04072, 0.7563, 0.03979, 0.7605, 0.1555, 0.7445, 0.1578, 0.7445, 0.1586, 0.8004, 0.1547, 0.8004, 0.03707, 0.7485, 0.03933, 0.7485, 0.03933, 0.7605, 0.03707, 0.7605, 0.09008, 0.9017, 0.09234, 0.9017, 0.09234, 0.9137, 0.09008, 0.9137, 0.08857, 0.8561, 0.08466, 0.8561, 0.08549, 0.8002, 0.08775, 0.8002, 0.2014, 0.7664, 0.2014, 0.7871, 0.1975, 0.7871, 0.1975, 0.7664, 0.1982, 0.6699, 0.1982, 0.6491, 0.2021, 0.6491, 0.2021, 0.6699, 0.2011, 0.7151, 0.2045, 0.7161, 0.2045, 0.7329, 0.2011, 0.7339, 0.2025, 0.7111, 0.1991, 0.71, 0.1991, 0.6933, 0.2025, 0.6922, 0.2042, 0.8691, 0.2008, 0.868, 0.2008, 0.8513, 0.2042, 0.8502, 0.2053, 0.7871, 0.2019, 0.7861, 0.2019, 0.7694, 0.2053, 0.7683, 0.2042, 0.8494, 0.2008, 0.8484, 0.2008, 0.8316, 0.2042, 0.8306, 0.2042, 0.929, 0.2008, 0.9279, 0.2008, 0.9112, 0.2042, 0.9101, 0.1997, 0.8737, 0.2031, 0.8748, 0.2031, 0.8915, 0.1997, 0.8926, 0.2001, 0.9321, 0.2035, 0.9331, 0.2035, 0.9498, 0.2001, 0.9509, 0.1793, 0.6321, 0.1827, 0.6331, 0.1827, 0.6498, 0.1793, 0.6509, 0.201, 0.7468, 0.2044, 0.7478, 0.2044, 0.7645, 0.201, 0.7656, 0.1753, 0.09941, 0.1827, 0.08587, 0.1947, 0.0807, 0.2066, 0.08587, 0.214, 0.09941, 0.214, 0.1162, 0.2066, 0.1297, 0.1947, 0.1349, 0.1827, 0.1297, 0.1753, 0.1162, 0.08709, 0.7658, 0.08412, 0.765, 0.08412, 0.7493, 0.08709, 0.7482, 0.1174, 0.7477, 0.1144, 0.7471, 0.1144, 0.7314, 0.1174, 0.73, 0.1354, 0.6496, 0.1322, 0.649, 0.1322, 0.6334, 0.1354, 0.632, 0.1224, 0.6499, 0.1191, 0.6493, 0.1191, 0.6336, 0.1224, 0.6323, 0.1271, 0.6323, 0.1305, 0.6331, 0.1305, 0.6488, 0.1271, 0.6499, 0.1654, 0.8228, 0.1689, 0.8239, 0.1689, 0.8396, 0.1654, 0.8404, 0.1229, 0.6323, 0.1262, 0.6336, 0.1262, 0.6493, 0.1229, 0.6499, 0.1359, 0.632, 0.139, 0.6334, 0.139, 0.649, 0.1359, 0.6496, 0.1395, 0.632, 0.1426, 0.6333, 0.1426, 0.649, 0.1395, 0.6496, 0.09191, 0.6494, 0.08894, 0.6483, 0.08894, 0.6327, 0.09191, 0.6318, 0.1753, 0.06237, 0.1753, 0.04671, 0.1822, 0.03405, 0.1934, 0.02921, 0.2046, 0.03405, 0.2115, 0.04671, 0.2115, 0.06237, 0.2046, 0.07503, 0.1934, 0.07987, 0.1822, 0.07503])
me_circle.use_remesh_preserve_volume = False
me_circle.use_remesh_preserve_attributes = False
me_circle.use_mirror_vertex_groups = False
me_circle.update()
me_cube = bpy.data.meshes.new('Cube')
me_cube.from_pydata([(0.8836, 1.0, -1.0), (1.0, 0.8836, -1.0), (1.0, -0.8854, -1.0), (0.8854, -1.0, -1.0), (-0.8854, -1.0, -1.0), (-1.0, -0.8854, -1.0), (-1.0, 0.8836, -1.0), (-0.8836, 1.0, -1.0), (0.968, 0.8516, 0.6904), (0.8516, 0.968, 0.6904), (0.8836, 1.0, 0.4457), (1.0, 0.8836, 0.4457), (1.0, -0.8854, 0.4457), (0.8854, -1.0, 0.4457), (0.8535, -0.968, 0.6904), (0.968, -0.8535, 0.6904), (-0.8854, -1.0, 0.4457), (-1.0, -0.8854, 0.4457), (-0.968, -0.8535, 0.6904), (-0.8535, -0.968, 0.6904), (-0.8516, 0.968, 0.6904), (-0.968, 0.8516, 0.6904), (-1.0, 0.8836, 0.4457), (-0.8836, 1.0, 0.4457), (0.8341, 0.7178, 1.0), (0.7178, 0.8341, 1.0), (0.7985, 0.9149, 0.8902), (0.9149, 0.7985, 0.8902), (0.9149, -0.8003, 0.8902), (0.8003, -0.9149, 0.8902), (0.7196, -0.8341, 1.0), (0.8341, -0.7196, 1.0), (-0.8003, -0.9149, 0.8902), (-0.9149, -0.8003, 0.8902), (-0.8341, -0.7196, 1.0), (-0.7196, -0.8341, 1.0), (-0.7178, 0.8341, 1.0), (-0.8341, 0.7178, 1.0), (-0.9149, 0.7985, 0.8902), (-0.7985, 0.9149, 0.8902), (-1.0, 0.5572, -1.0), (-1.0, 0.5572, 0.4457), (-0.968, 0.537, 0.6904), (-0.9149, 0.5035, 0.8902), (-0.8341, 0.4526, 1.0), (-0.8341, 0.3292, 1.0), (-1.0, 0.4054, -1.0), (-1.0, 0.4054, 0.4457), (-0.968, 0.3907, 0.6904), (-0.9149, 0.3663, 0.8902), (0.8836, 1.0, 0.06264), (1.0, 0.8836, 0.06264), (0.8854, -1.0, 0.06264), (1.0, -0.8854, 0.06264), (-1.0, 0.8836, 0.06264), (-0.8836, 1.0, 0.06264), (-1.0, -0.8854, 0.06264), (-0.8854, -1.0, 0.06264), (-1.0, 0.5572, 0.06264), (-1.0, 0.4054, 0.06264), (1.0, 0.8836, -0.4687), (0.8854, -1.0, -0.4687), (-0.8836, 1.0, -0.4687), (-1.0, -0.8854, -0.4687), (-1.0, 0.5572, -0.4687), (-1.0, 0.4054, -0.4687), (0.8836, 1.0, -0.4687), (1.0, -0.8854, -0.4687), (-1.0, 0.8836, -0.4687), (-0.8854, -1.0, -0.4687), (-1.227, 0.3774, 0.06264), (-1.227, 0.5065, 0.06264), (-1.227, 0.5065, -0.4687), (-1.227, 0.3774, -0.4687), (-1.257, 0.3596, 0.06264), (-1.284, 0.4615, 0.06264), (-1.284, 0.4615, -0.4687), (-1.257, 0.3596, -0.4687), (-1.283, 0.3242, -0.05134), (-1.327, 0.3658, -0.05134), (-1.327, 0.3658, -0.3547), (-1.283, 0.3242, -0.3547), (-1.355, 0.2764, -0.05134), (-1.353, 0.3366, -0.05134), (-1.353, 0.3366, -0.3547), (-1.355, 0.2764, -0.3547), (-1.414, 0.2782, -0.05134), (-1.412, 0.3384, -0.05134), (-1.412, 0.3384, -0.3547), (-1.414, 0.2782, -0.3547), (-1.484, 0.3213, -0.05134), (-1.436, 0.3576, -0.05134), (-1.436, 0.3576, -0.3547), (-1.484, 0.3213, -0.3547), (-1.514, 0.3667, -0.05134), (-1.466, 0.3906, -0.05134), (-1.466, 0.3906, -0.3547), (-1.514, 0.3667, -0.3547), (-1.531, 0.4062, -0.05134), (-1.483, 0.4227, -0.05134), (-1.483, 0.4227, -0.3547), (-1.531, 0.4062, -0.3547), (-1.552, 0.4663, -0.05134), (-1.504, 0.4829, -0.05134), (-1.504, 0.4829, -0.3547), (-1.552, 0.4663, -0.3547), (-0.6058, 1.0, -1.0), (0.6058, 1.0, -1.0), (-0.6058, 1.0, 0.4457), (0.6058, 1.0, 0.4457), (-0.5839, 0.968, 0.6904), (0.5839, 0.968, 0.6904), (-0.5474, 0.9149, 0.8902), (0.5474, 0.9149, 0.8902), (-0.4921, 0.8341, 1.0), (0.4921, 0.8341, 1.0), (0.6058, 1.0, 0.06264), (-0.6058, 1.0, 0.06264), (0.6058, 1.0, -0.4687), (-0.6058, 1.0, -0.4687), (-0.5085, 1.0, -1.0), (0.5085, 1.0, -1.0), (-0.5085, 1.0, 0.4457), (0.5085, 1.0, 0.4457), (-0.4901, 0.968, 0.6904), (0.4901, 0.968, 0.6904), (-0.4595, 0.9149, 0.8902), (0.4595, 0.9149, 0.8902), (-0.413, 0.8341, 1.0), (0.413, 0.8341, 1.0), (0.5085, 1.0, 0.06264), (-0.5085, 1.0, 0.06264), (0.5085, 1.0, -0.4687), (-0.5085, 1.0, -0.4687), (-0.5085, 1.379, 0.06264), (-0.6058, 1.379, 0.06264), (-0.5085, 1.379, -0.4687), (-0.6058, 1.379, -0.4687), (0.6058, 1.379, -0.4687), (0.6058, 1.379, 0.06264), (0.5085, 1.379, 0.06264), (0.5085, 1.379, -0.4687), (1.0, 0.8836, -2.073), (0.8836, 1.0, -2.073), (0.8854, -1.0, -2.073), (1.0, -0.8854, -2.073), (-0.8836, 1.0, -2.073), (-1.0, 0.8836, -2.073), (-1.0, -0.8854, -2.073), (-0.8854, -1.0, -2.073), (0.6058, 1.0, -2.073), (-1.0, 0.5572, -2.073), (-1.0, 0.4054, -2.073), (-0.6058, 1.0, -2.073), (0.5085, 1.0, -2.073), (-0.5085, 1.0, -2.073)], [], [(119, 106, 7, 62), (27, 28, 15, 8), (47, 17, 18, 48), (52, 13, 16, 57), (51, 11, 12, 53), (58, 41, 22, 54), (108, 23, 20, 110), (115, 25, 26, 113), (110, 20, 39, 112), (12, 11, 8, 15), (29, 32, 19, 14), (43, 38, 21, 42), (30, 35, 32, 29), (24, 25, 115, 129, 128, 114, 36, 37, 44, 45, 34, 35, 30, 31), (24, 31, 28, 27), (44, 37, 38, 43), (16, 13, 14, 19), (14, 13, 12, 15), (10, 9, 8, 11), (22, 21, 20, 23), (18, 17, 16, 19), (50, 10, 11, 51), (61, 3, 2, 67), (54, 22, 23, 55), (63, 5, 4, 69), (26, 25, 24, 27), (30, 29, 28, 31), (38, 37, 36, 39), (34, 33, 32, 35), (9, 26, 27, 8), (29, 14, 15, 28), (21, 38, 39, 20), (33, 18, 19, 32), (120, 121, 154, 155), (45, 44, 43, 49), (49, 43, 42, 48), (59, 47, 41, 58), (22, 41, 42, 21), (56, 17, 47, 59), (33, 49, 48, 18), (34, 45, 49, 33), (41, 47, 48, 42), (63, 56, 59, 65), (64, 65, 73, 72), (17, 56, 57, 16), (68, 54, 55, 62), (13, 52, 53, 12), (66, 50, 51, 60), (64, 58, 54, 68), (60, 51, 53, 67), (61, 52, 57, 69), (108, 117, 55, 23), (3, 61, 69, 4), (1, 60, 67, 2), (40, 64, 68, 6), (0, 66, 60, 1), (6, 68, 62, 7), (46, 65, 64, 40), (5, 63, 65, 46), (56, 63, 69, 57), (52, 61, 67, 53), (117, 119, 62, 55), (72, 73, 77, 76), (65, 59, 70, 73), (58, 64, 72, 71), (59, 58, 71, 70), (76, 77, 81, 80), (73, 70, 74, 77), (71, 72, 76, 75), (70, 71, 75, 74), (80, 81, 85, 84), (77, 74, 78, 81), (75, 76, 80, 79), (74, 75, 79, 78), (84, 85, 89, 88), (81, 78, 82, 85), (79, 80, 84, 83), (78, 79, 83, 82), (88, 89, 93, 92), (85, 82, 86, 89), (83, 84, 88, 87), (82, 83, 87, 86), (92, 93, 97, 96), (89, 86, 90, 93), (87, 88, 92, 91), (86, 87, 91, 90), (96, 97, 101, 100), (93, 90, 94, 97), (91, 92, 96, 95), (90, 91, 95, 94), (100, 101, 105, 104), (97, 94, 98, 101), (95, 96, 100, 99), (94, 95, 99, 98), (105, 102, 103, 104), (101, 98, 102, 105), (99, 100, 104, 103), (98, 99, 103, 102), (50, 66, 118, 116), (132, 130, 140, 141), (10, 50, 116, 109), (122, 131, 117, 108), (9, 111, 113, 26), (124, 110, 112, 126), (36, 114, 112, 39), (129, 115, 113, 127), (10, 109, 111, 9), (122, 108, 110, 124), (66, 0, 107, 118), (133, 120, 106, 119), (118, 107, 121, 132), (132, 121, 120, 133), (109, 123, 125, 111), (123, 122, 124, 125), (114, 128, 126, 112), (128, 129, 127, 126), (111, 125, 127, 113), (125, 124, 126, 127), (109, 116, 130, 123), (123, 130, 131, 122), (131, 133, 136, 134), (130, 132, 133, 131), (134, 136, 137, 135), (139, 138, 141, 140), (118, 132, 141, 138), (130, 116, 139, 140), (119, 117, 135, 137), (116, 118, 138, 139), (133, 119, 137, 136), (117, 131, 134, 135), (143, 142, 145, 144, 149, 148, 152, 151, 147, 146, 153, 155, 154, 150), (106, 120, 155, 153), (121, 107, 150, 154), (7, 106, 153, 146), (5, 46, 152, 148), (46, 40, 151, 152), (40, 6, 147, 151), (3, 4, 149, 144), (1, 2, 145, 142), (107, 0, 143, 150), (4, 5, 148, 149), (6, 7, 146, 147), (2, 3, 144, 145), (0, 1, 142, 143)])
_uv = me_cube.uv_layers.new(name='UVMap')
_uv.uv.foreach_set('vector', [0.5744, 0.7365, 0.5502, 0.7635, 0.5374, 0.7506, 0.5629, 0.7248, 0.7084, 0.7442, 0.779, 0.6737, 0.7904, 0.6804, 0.7152, 0.7556, 0.6202, 0.6215, 0.6769, 0.5646, 0.6864, 0.5768, 0.6318, 0.6316, 0.8196, 0.6253, 0.8027, 0.6423, 0.7242, 0.5644, 0.7411, 0.5474, 0.7416, 0.7848, 0.7247, 0.7679, 0.8027, 0.6899, 0.8196, 0.7068, 0.5967, 0.6114, 0.6136, 0.6282, 0.5993, 0.6426, 0.5824, 0.6258, 0.6124, 0.7009, 0.6014, 0.6896, 0.6126, 0.6806, 0.6237, 0.6917, 0.6858, 0.7246, 0.6957, 0.7346, 0.6933, 0.7442, 0.6822, 0.7331, 0.6237, 0.6917, 0.6126, 0.6806, 0.6234, 0.6738, 0.6342, 0.6844, 0.8027, 0.6899, 0.7247, 0.7679, 0.7152, 0.7556, 0.7904, 0.6804, 0.779, 0.6586, 0.7081, 0.5882, 0.7148, 0.5767, 0.7904, 0.6518, 0.6359, 0.6457, 0.623, 0.6587, 0.6116, 0.652, 0.6253, 0.6381, 0.7694, 0.6611, 0.7056, 0.5978, 0.7081, 0.5882, 0.779, 0.6586, 0.706, 0.7346, 0.6957, 0.7346, 0.6858, 0.7246, 0.6823, 0.7211, 0.646, 0.6844, 0.6425, 0.6809, 0.6326, 0.6713, 0.6326, 0.6611, 0.6441, 0.6494, 0.6495, 0.644, 0.6956, 0.5978, 0.7056, 0.5978, 0.7694, 0.6611, 0.7694, 0.6712, 0.706, 0.7346, 0.7694, 0.6712, 0.779, 0.6737, 0.7084, 0.7442, 0.6441, 0.6494, 0.6326, 0.6611, 0.623, 0.6587, 0.6359, 0.6457, 0.7242, 0.5644, 0.8027, 0.6423, 0.7904, 0.6518, 0.7148, 0.5767, 0.7926, 0.6612, 0.8081, 0.6612, 0.8081, 0.6713, 0.7926, 0.6713, 0.6957, 0.7733, 0.6957, 0.7578, 0.706, 0.7578, 0.706, 0.7733, 0.5942, 0.6613, 0.6096, 0.6612, 0.6096, 0.6714, 0.5942, 0.6715, 0.6956, 0.5747, 0.6956, 0.5593, 0.7056, 0.5593, 0.7056, 0.5747, 0.6957, 0.7972, 0.6957, 0.7733, 0.706, 0.7733, 0.706, 0.7972, 0.8651, 0.6613, 0.8983, 0.6614, 0.8982, 0.6715, 0.8651, 0.6714, 0.5705, 0.6615, 0.5942, 0.6613, 0.5942, 0.6715, 0.5705, 0.6717, 0.6956, 0.5025, 0.6956, 0.4695, 0.7056, 0.4695, 0.7056, 0.5025, 0.6957, 0.7445, 0.6957, 0.7346, 0.706, 0.7346, 0.706, 0.7445, 0.7694, 0.6611, 0.7793, 0.6611, 0.7793, 0.6712, 0.7694, 0.6712, 0.6228, 0.6611, 0.6326, 0.6611, 0.6326, 0.6713, 0.6228, 0.6713, 0.6956, 0.5978, 0.6956, 0.588, 0.7056, 0.588, 0.7056, 0.5978, 0.6957, 0.7578, 0.6957, 0.7445, 0.706, 0.7445, 0.706, 0.7578, 0.7793, 0.6611, 0.7926, 0.6612, 0.7926, 0.6713, 0.7793, 0.6712, 0.6096, 0.6612, 0.6228, 0.6611, 0.6228, 0.6713, 0.6096, 0.6714, 0.6956, 0.588, 0.6956, 0.5747, 0.7056, 0.5747, 0.7056, 0.588, 0.5544, 0.7676, 0.5994, 0.815, 0.5535, 0.86, 0.5072, 0.8153, 0.6495, 0.644, 0.6441, 0.6494, 0.6359, 0.6457, 0.6419, 0.6396, 0.6419, 0.6396, 0.6359, 0.6457, 0.6253, 0.6381, 0.6318, 0.6316, 0.6033, 0.6047, 0.6202, 0.6215, 0.6136, 0.6282, 0.5967, 0.6114, 0.5993, 0.6426, 0.6136, 0.6282, 0.6253, 0.6381, 0.6116, 0.652, 0.66, 0.5478, 0.6769, 0.5646, 0.6202, 0.6215, 0.6033, 0.6047, 0.6931, 0.5883, 0.6419, 0.6396, 0.6318, 0.6316, 0.6864, 0.5768, 0.6956, 0.5978, 0.6495, 0.644, 0.6419, 0.6396, 0.6931, 0.5883, 0.6136, 0.6282, 0.6202, 0.6215, 0.6318, 0.6316, 0.6253, 0.6381, 0.6366, 0.5244, 0.66, 0.5478, 0.6033, 0.6047, 0.5799, 0.5813, 0.1388, 0.03987, 0.1556, 0.03957, 0.1583, 0.06395, 0.1449, 0.06486, 0.6956, 0.5593, 0.6956, 0.5355, 0.7056, 0.5355, 0.7056, 0.5593, 0.5376, 0.6617, 0.5705, 0.6615, 0.5705, 0.6717, 0.5376, 0.6719, 0.8081, 0.6612, 0.832, 0.6613, 0.832, 0.6714, 0.8081, 0.6713, 0.6957, 0.8303, 0.6957, 0.7972, 0.706, 0.7972, 0.7059, 0.8303, 0.5733, 0.588, 0.5967, 0.6114, 0.5824, 0.6258, 0.5589, 0.6024, 0.765, 0.8083, 0.7416, 0.7848, 0.8196, 0.7068, 0.843, 0.7303, 0.8429, 0.6017, 0.8196, 0.6253, 0.7411, 0.5474, 0.7645, 0.5238, 0.6124, 0.7009, 0.5953, 0.7174, 0.5854, 0.705, 0.6014, 0.6896, 0.8663, 0.5782, 0.8429, 0.6017, 0.7645, 0.5238, 0.7878, 0.5003, 0.7884, 0.8317, 0.765, 0.8083, 0.843, 0.7303, 0.8665, 0.7537, 0.5498, 0.5647, 0.5733, 0.588, 0.5589, 0.6024, 0.5355, 0.5791, 0.6957, 0.8635, 0.6957, 0.8303, 0.7059, 0.8303, 0.7059, 0.8635, 0.5047, 0.6619, 0.5376, 0.6617, 0.5376, 0.6719, 0.5048, 0.6721, 0.5565, 0.558, 0.5799, 0.5813, 0.5733, 0.588, 0.5498, 0.5647, 0.6132, 0.5011, 0.6366, 0.5244, 0.5799, 0.5813, 0.5565, 0.558, 0.6956, 0.5355, 0.6956, 0.5025, 0.7056, 0.5025, 0.7056, 0.5355, 0.832, 0.6613, 0.8651, 0.6613, 0.8651, 0.6714, 0.832, 0.6714, 0.5953, 0.7174, 0.5744, 0.7365, 0.5629, 0.7248, 0.5854, 0.705, 0.1449, 0.06486, 0.1583, 0.06395, 0.1594, 0.06704, 0.1502, 0.07057, 0.1556, 0.03957, 0.218, 0.03957, 0.2077, 0.06181, 0.1583, 0.06395, 0.2362, 0.0496, 0.2539, 0.1102, 0.2264, 0.1163, 0.2184, 0.06569, 0.218, 0.03957, 0.2362, 0.0496, 0.2184, 0.06569, 0.2077, 0.06181, 0.1502, 0.07057, 0.1594, 0.06704, 0.1693, 0.07183, 0.165, 0.07723, 0.1583, 0.06395, 0.2077, 0.06181, 0.2067, 0.06528, 0.1594, 0.06704, 0.2184, 0.06569, 0.2264, 0.1163, 0.2178, 0.1174, 0.213, 0.06821, 0.2077, 0.06181, 0.2184, 0.06569, 0.213, 0.06821, 0.2067, 0.06528, 0.165, 0.07723, 0.1693, 0.07183, 0.1732, 0.07895, 0.168, 0.07965, 0.1594, 0.06704, 0.2067, 0.06528, 0.1981, 0.06984, 0.1693, 0.07183, 0.213, 0.06821, 0.2178, 0.1174, 0.2059, 0.1066, 0.2023, 0.07697, 0.2067, 0.06528, 0.213, 0.06821, 0.2023, 0.07697, 0.1981, 0.06984, 0.168, 0.07965, 0.1732, 0.07895, 0.1746, 0.08313, 0.1696, 0.08592, 0.1693, 0.07183, 0.1981, 0.06984, 0.1923, 0.0773, 0.1732, 0.07895, 0.2023, 0.07697, 0.2059, 0.1066, 0.2025, 0.1069, 0.1987, 0.07896, 0.2012, 0.05736, 0.2108, 0.07349, 0.2026, 0.078, 0.1882, 0.07425, 0.1696, 0.08592, 0.1746, 0.08313, 0.1758, 0.08879, 0.1705, 0.08922, 0.1732, 0.07895, 0.1923, 0.0773, 0.1911, 0.08083, 0.1746, 0.08313, 0.1987, 0.07896, 0.2025, 0.1069, 0.1971, 0.1071, 0.1948, 0.08397, 0.1882, 0.07425, 0.2026, 0.078, 0.1938, 0.08935, 0.1855, 0.08224, 0.1705, 0.08922, 0.1758, 0.08879, 0.1769, 0.09216, 0.1721, 0.09397, 0.1746, 0.08313, 0.1911, 0.08083, 0.1897, 0.08461, 0.1758, 0.08879, 0.1948, 0.08397, 0.1971, 0.1071, 0.1946, 0.1072, 0.193, 0.08584, 0.1855, 0.08224, 0.1938, 0.08935, 0.1898, 0.09357, 0.1822, 0.09079, 0.1721, 0.09397, 0.1769, 0.09216, 0.1783, 0.09438, 0.1742, 0.09777, 0.1758, 0.08879, 0.1897, 0.08461, 0.1891, 0.0868, 0.1769, 0.09216, 0.193, 0.08584, 0.1946, 0.1072, 0.1909, 0.107, 0.1913, 0.08769, 0.1822, 0.09079, 0.1898, 0.09357, 0.1858, 0.09775, 0.1809, 0.09575, 0.1742, 0.09777, 0.1783, 0.09438, 0.1815, 0.09649, 0.1814, 0.1033, 0.1769, 0.09216, 0.1891, 0.0868, 0.1889, 0.08825, 0.1783, 0.09438, 0.1913, 0.08769, 0.1909, 0.107, 0.1879, 0.1066, 0.1902, 0.08865, 0.1809, 0.09575, 0.1858, 0.09775, 0.1833, 0.09993, 0.1804, 0.09902, 0.1815, 0.09649, 0.1889, 0.08935, 0.1892, 0.0896, 0.1814, 0.1033, 0.1783, 0.09438, 0.1889, 0.08825, 0.1889, 0.08935, 0.1815, 0.09649, 0.1902, 0.08865, 0.1879, 0.1066, 0.1814, 0.1033, 0.1892, 0.0896, 0.1804, 0.09902, 0.1833, 0.09993, 0.1812, 0.1021, 0.1804, 0.1015, 0.6598, 0.7859, 0.6386, 0.8067, 0.6283, 0.7946, 0.648, 0.7745, 0.6229, 0.7897, 0.6429, 0.77, 0.637, 0.7806, 0.637, 0.7806, 0.6772, 0.7681, 0.6598, 0.7859, 0.648, 0.7745, 0.6647, 0.7556, 0.6161, 0.7048, 0.5998, 0.7218, 0.5953, 0.7174, 0.6124, 0.7009, 0.6865, 0.7557, 0.6746, 0.7438, 0.6822, 0.7331, 0.6933, 0.7442, 0.6277, 0.6957, 0.6237, 0.6917, 0.6342, 0.6844, 0.638, 0.6882, 0.6326, 0.6713, 0.6425, 0.6809, 0.6342, 0.6844, 0.6234, 0.6738, 0.6823, 0.7211, 0.6858, 0.7246, 0.6822, 0.7331, 0.6783, 0.7292, 0.6772, 0.7681, 0.6647, 0.7556, 0.6746, 0.7438, 0.6865, 0.7557, 0.6161, 0.7048, 0.6124, 0.7009, 0.6237, 0.6917, 0.6277, 0.6957, 0.6386, 0.8067, 0.6146, 0.8304, 0.6034, 0.819, 0.6283, 0.7946, 0.5801, 0.7414, 0.5544, 0.7676, 0.5502, 0.7635, 0.5744, 0.7365, 0.6283, 0.7946, 0.6034, 0.819, 0.5994, 0.815, 0.6229, 0.7897, 0.6229, 0.7897, 0.5994, 0.815, 0.5544, 0.7676, 0.5801, 0.7414, 0.6647, 0.7556, 0.6605, 0.7515, 0.6705, 0.7397, 0.6746, 0.7438, 0.6605, 0.7515, 0.6161, 0.7048, 0.6277, 0.6957, 0.6705, 0.7397, 0.6425, 0.6809, 0.646, 0.6844, 0.638, 0.6882, 0.6342, 0.6844, 0.646, 0.6844, 0.6823, 0.7211, 0.6783, 0.7292, 0.638, 0.6882, 0.6746, 0.7438, 0.6705, 0.7397, 0.6783, 0.7292, 0.6822, 0.7331, 0.6705, 0.7397, 0.6277, 0.6957, 0.638, 0.6882, 0.6783, 0.7292, 0.6647, 0.7556, 0.648, 0.7745, 0.6429, 0.77, 0.6605, 0.7515, 0.6605, 0.7515, 0.6429, 0.77, 0.5998, 0.7218, 0.6161, 0.7048, 0.5998, 0.7218, 0.5801, 0.7414, 0.5893, 0.7272, 0.5894, 0.7272, 0.6429, 0.77, 0.6229, 0.7897, 0.5801, 0.7414, 0.5998, 0.7218, 0.5894, 0.7272, 0.5893, 0.7272, 0.5894, 0.7271, 0.5894, 0.7271, 0.637, 0.7806, 0.637, 0.7806, 0.637, 0.7806, 0.637, 0.7806, 0.6283, 0.7946, 0.6229, 0.7897, 0.637, 0.7806, 0.637, 0.7806, 0.6429, 0.77, 0.648, 0.7745, 0.637, 0.7806, 0.637, 0.7806, 0.5744, 0.7365, 0.5953, 0.7174, 0.5894, 0.7271, 0.5894, 0.7271, 0.648, 0.7745, 0.6283, 0.7946, 0.637, 0.7806, 0.637, 0.7806, 0.5801, 0.7414, 0.5744, 0.7365, 0.5894, 0.7271, 0.5893, 0.7272, 0.5953, 0.7174, 0.5998, 0.7218, 0.5894, 0.7272, 0.5894, 0.7271, 0.9751, 0.393, 0.9679, 0.4002, 0.8598, 0.4002, 0.8528, 0.3932, 0.8528, 0.2849, 0.8598, 0.2779, 0.9387, 0.2779, 0.948, 0.2779, 0.9679, 0.2779, 0.9751, 0.285, 0.9751, 0.302, 0.9751, 0.308, 0.9751, 0.3701, 0.9751, 0.3761, 0.5502, 0.7635, 0.5544, 0.7676, 0.5072, 0.8153, 0.5029, 0.8111, 0.5994, 0.815, 0.6034, 0.819, 0.5576, 0.8641, 0.5535, 0.86, 0.5374, 0.7506, 0.5502, 0.7635, 0.5029, 0.8111, 0.4904, 0.7989, 0.6132, 0.5011, 0.5565, 0.558, 0.5092, 0.5109, 0.5659, 0.454, 0.5565, 0.558, 0.5498, 0.5647, 0.5025, 0.5176, 0.5092, 0.5109, 0.5498, 0.5647, 0.5355, 0.5791, 0.4882, 0.532, 0.5025, 0.5176, 0.8663, 0.5782, 0.7878, 0.5003, 0.835, 0.4527, 0.9135, 0.5306, 0.7884, 0.8317, 0.8665, 0.7537, 0.9138, 0.801, 0.8357, 0.879, 0.6034, 0.819, 0.6146, 0.8304, 0.5694, 0.8758, 0.5576, 0.8641, 0.7056, 0.4695, 0.6956, 0.4695, 0.6956, 0.4029, 0.7056, 0.4029, 0.5047, 0.6619, 0.5048, 0.6721, 0.4383, 0.6725, 0.4383, 0.6623, 0.8982, 0.6715, 0.8983, 0.6614, 0.9652, 0.6616, 0.9651, 0.6717, 0.6957, 0.8635, 0.7059, 0.8635, 0.7059, 0.9304, 0.6956, 0.9304])
me_cube.materials.append(mat_material)
me_cube.use_remesh_preserve_volume = False
me_cube.use_remesh_preserve_attributes = False
me_cube.use_mirror_vertex_groups = False
me_cube.update()
me_circle_001 = bpy.data.meshes.new('Circle.001')
me_circle_001.from_pydata([(0.06797, 1.202, -5.039), (-0.2499, 1.211, -5.042), (-0.509, 1.215, -4.858), (-0.6106, 1.213, -4.557), (-0.5157, 1.206, -4.253), (-0.2606, 1.197, -4.064), (0.05723, 1.189, -4.06), (0.3164, 1.184, -4.244), (0.4179, 1.186, -4.546), (0.323, 1.193, -4.849), (0.06463, 1.281, -5.022), (-0.2428, 1.289, -5.025), (-0.4935, 1.293, -4.847), (-0.5917, 1.291, -4.555), (-0.4999, 1.285, -4.262), (-0.2532, 1.276, -4.079), (0.05425, 1.268, -4.075), (0.3049, 1.264, -4.253), (0.4031, 1.265, -4.545), (0.3114, 1.272, -4.838), (0.05152, 1.372, -4.974), (-0.2259, 1.379, -4.977), (-0.4522, 1.383, -4.817), (-0.5408, 1.381, -4.554), (-0.458, 1.375, -4.289), (-0.2353, 1.367, -4.123), (0.04215, 1.36, -4.12), (0.2684, 1.356, -4.281), (0.357, 1.358, -4.544), (0.2742, 1.364, -4.809), (0.02527, 1.458, -4.888), (-0.197, 1.464, -4.891), (-0.3783, 1.467, -4.762), (-0.4493, 1.466, -4.551), (-0.3829, 1.461, -4.339), (-0.2045, 1.454, -4.207), (0.01776, 1.449, -4.204), (0.199, 1.446, -4.333), (0.27, 1.447, -4.544), (0.2037, 1.452, -4.756), (-0.02, 1.524, -4.748), (-0.1514, 1.527, -4.749), (-0.2585, 1.529, -4.673), (-0.3005, 1.528, -4.549), (-0.2612, 1.525, -4.423), (-0.1558, 1.521, -4.345), (-0.02444, 1.518, -4.344), (0.08269, 1.516, -4.42), (0.1247, 1.517, -4.544), (0.08543, 1.52, -4.67), (-0.0594, 1.556, -4.628), (-0.1129, 1.558, -4.629), (-0.1565, 1.558, -4.598), (-0.1736, 1.558, -4.547), (-0.1576, 1.557, -4.496), (-0.1147, 1.555, -4.464), (-0.0612, 1.554, -4.463), (-0.01759, 1.553, -4.494), (-0.0004984, 1.553, -4.545), (-0.01647, 1.555, -4.596), (-0.05823, 1.601, -4.627), (-0.1117, 1.603, -4.628), (-0.1553, 1.603, -4.597), (-0.1724, 1.603, -4.546), (-0.1565, 1.602, -4.495), (-0.1135, 1.6, -4.463), (-0.06003, 1.599, -4.463), (-0.01641, 1.598, -4.494), (0.0006745, 1.598, -4.545), (-0.0153, 1.6, -4.596), (-0.0499, 1.61, -4.651), (-0.119, 1.612, -4.652), (-0.1754, 1.613, -4.612), (-0.1975, 1.613, -4.546), (-0.1769, 1.611, -4.48), (-0.1214, 1.609, -4.439), (-0.05223, 1.607, -4.438), (0.004158, 1.606, -4.479), (0.02625, 1.607, -4.544), (0.005602, 1.608, -4.61), (-0.04352, 1.642, -4.667), (-0.1234, 1.644, -4.668), (-0.1886, 1.645, -4.622), (-0.2141, 1.645, -4.546), (-0.1902, 1.643, -4.47), (-0.1261, 1.641, -4.422), (-0.04622, 1.639, -4.421), (0.01893, 1.638, -4.468), (0.04445, 1.638, -4.543), (0.0206, 1.64, -4.62), (-0.04258, 1.678, -4.667), (-0.1225, 1.68, -4.668), (-0.1876, 1.681, -4.621), (-0.2131, 1.681, -4.546), (-0.1893, 1.679, -4.469), (-0.1252, 1.677, -4.422), (-0.04528, 1.675, -4.421), (0.01987, 1.674, -4.467), (0.04539, 1.674, -4.543), (0.02154, 1.676, -4.619), (-0.05308, 1.718, -4.632), (-0.1106, 1.72, -4.633), (-0.1575, 1.721, -4.599), (-0.1759, 1.72, -4.545), (-0.1587, 1.719, -4.49), (-0.1126, 1.717, -4.455), (-0.05503, 1.716, -4.455), (-0.008104, 1.715, -4.488), (0.01028, 1.715, -4.543), (-0.006902, 1.717, -4.598), (-0.06594, 1.745, -4.591), (-0.09724, 1.746, -4.592), (-0.1228, 1.746, -4.574), (-0.1328, 1.746, -4.544), (-0.1234, 1.746, -4.514), (-0.0983, 1.745, -4.495), (-0.067, 1.744, -4.495), (-0.04148, 1.743, -4.513), (-0.03148, 1.744, -4.543), (-0.04083, 1.744, -4.573)], [], [(0, 10, 19, 9), (9, 19, 18, 8), (8, 18, 17, 7), (7, 17, 16, 6), (6, 16, 15, 5), (5, 15, 14, 4), (4, 14, 13, 3), (3, 13, 12, 2), (2, 12, 11, 1), (1, 11, 10, 0), (10, 20, 29, 19), (19, 29, 28, 18), (18, 28, 27, 17), (17, 27, 26, 16), (16, 26, 25, 15), (15, 25, 24, 14), (14, 24, 23, 13), (13, 23, 22, 12), (12, 22, 21, 11), (11, 21, 20, 10), (20, 30, 39, 29), (29, 39, 38, 28), (28, 38, 37, 27), (27, 37, 36, 26), (26, 36, 35, 25), (25, 35, 34, 24), (24, 34, 33, 23), (23, 33, 32, 22), (22, 32, 31, 21), (21, 31, 30, 20), (30, 40, 49, 39), (39, 49, 48, 38), (38, 48, 47, 37), (37, 47, 46, 36), (36, 46, 45, 35), (35, 45, 44, 34), (34, 44, 43, 33), (33, 43, 42, 32), (32, 42, 41, 31), (31, 41, 40, 30), (40, 50, 59, 49), (49, 59, 58, 48), (48, 58, 57, 47), (47, 57, 56, 46), (46, 56, 55, 45), (45, 55, 54, 44), (44, 54, 53, 43), (43, 53, 52, 42), (42, 52, 51, 41), (41, 51, 50, 40), (50, 60, 69, 59), (59, 69, 68, 58), (58, 68, 67, 57), (57, 67, 66, 56), (56, 66, 65, 55), (55, 65, 64, 54), (54, 64, 63, 53), (53, 63, 62, 52), (52, 62, 61, 51), (51, 61, 60, 50), (60, 70, 79, 69), (69, 79, 78, 68), (68, 78, 77, 67), (67, 77, 76, 66), (66, 76, 75, 65), (65, 75, 74, 64), (64, 74, 73, 63), (63, 73, 72, 62), (62, 72, 71, 61), (61, 71, 70, 60), (70, 80, 89, 79), (79, 89, 88, 78), (78, 88, 87, 77), (77, 87, 86, 76), (76, 86, 85, 75), (75, 85, 84, 74), (74, 84, 83, 73), (73, 83, 82, 72), (72, 82, 81, 71), (71, 81, 80, 70), (80, 90, 99, 89), (89, 99, 98, 88), (88, 98, 97, 87), (87, 97, 96, 86), (86, 96, 95, 85), (85, 95, 94, 84), (84, 94, 93, 83), (83, 93, 92, 82), (82, 92, 91, 81), (81, 91, 90, 80), (90, 100, 109, 99), (99, 109, 108, 98), (98, 108, 107, 97), (97, 107, 106, 96), (96, 106, 105, 95), (95, 105, 104, 94), (94, 104, 103, 93), (93, 103, 102, 92), (92, 102, 101, 91), (91, 101, 100, 90), (100, 110, 119, 109), (109, 119, 118, 108), (108, 118, 117, 107), (107, 117, 116, 106), (106, 116, 115, 105), (105, 115, 114, 104), (104, 114, 113, 103), (103, 113, 112, 102), (102, 112, 111, 101), (101, 111, 110, 100), (111, 112, 113, 114, 115, 116, 117, 118, 119, 110)])
_uv = me_circle_001.uv_layers.new(name='UVMap')
_uv.uv.foreach_set('vector', [0.1934, 0.75, 0.1929, 0.7633, 0.2406, 0.7725, 0.2448, 0.7601, 0.2448, 0.7601, 0.2406, 0.7725, 0.2829, 0.7947, 0.2905, 0.7842, 0.2905, 0.7842, 0.2829, 0.7947, 0.3164, 0.8278, 0.3267, 0.8201, 0.3267, 0.8201, 0.3164, 0.8278, 0.3381, 0.8693, 0.3504, 0.865, 0.3504, 0.865, 0.3381, 0.8693, 0.3467, 0.9177, 0.36, 0.9162, 0.007186, 0.9204, 0.02197, 0.9226, 0.03342, 0.8678, 0.01986, 0.8627, 0.01986, 0.8627, 0.03342, 0.8678, 0.05933, 0.8221, 0.04826, 0.8133, 0.04826, 0.8133, 0.05933, 0.8221, 0.09763, 0.7883, 0.09015, 0.7766, 0.09015, 0.7766, 0.09763, 0.7883, 0.1437, 0.7684, 0.1403, 0.7553, 0.1403, 0.7553, 0.1437, 0.7684, 0.1929, 0.7633, 0.1934, 0.75, 0.1929, 0.7633, 0.1923, 0.78, 0.2353, 0.7881, 0.2406, 0.7725, 0.2406, 0.7725, 0.2353, 0.7881, 0.2735, 0.8079, 0.2829, 0.7947, 0.2829, 0.7947, 0.2735, 0.8079, 0.3037, 0.8374, 0.3164, 0.8278, 0.3164, 0.8278, 0.3037, 0.8374, 0.323, 0.8745, 0.3381, 0.8693, 0.3381, 0.8693, 0.323, 0.8745, 0.3295, 0.9179, 0.3467, 0.9177, 0.02197, 0.9226, 0.04171, 0.9238, 0.05043, 0.8737, 0.03342, 0.8678, 0.03342, 0.8678, 0.05043, 0.8737, 0.07311, 0.833, 0.05933, 0.8221, 0.05933, 0.8221, 0.07311, 0.833, 0.107, 0.8027, 0.09763, 0.7883, 0.09763, 0.7883, 0.107, 0.8027, 0.1482, 0.7848, 0.1437, 0.7684, 0.1437, 0.7684, 0.1482, 0.7848, 0.1923, 0.78, 0.1929, 0.7633, 0.1923, 0.78, 0.1914, 0.8007, 0.2286, 0.8074, 0.2353, 0.7881, 0.2353, 0.7881, 0.2286, 0.8074, 0.2618, 0.8241, 0.2735, 0.8079, 0.2735, 0.8079, 0.2618, 0.8241, 0.288, 0.8491, 0.3037, 0.8374, 0.3037, 0.8374, 0.288, 0.8491, 0.3046, 0.8804, 0.323, 0.8745, 0.323, 0.8745, 0.3046, 0.8804, 0.3089, 0.916, 0.3295, 0.9179, 0.04171, 0.9238, 0.06608, 0.9225, 0.07119, 0.8805, 0.05043, 0.8737, 0.05043, 0.8737, 0.07119, 0.8805, 0.0898, 0.8461, 0.07311, 0.833, 0.07311, 0.833, 0.0898, 0.8461, 0.1184, 0.8204, 0.107, 0.8027, 0.107, 0.8027, 0.1184, 0.8204, 0.1535, 0.805, 0.1482, 0.7848, 0.1482, 0.7848, 0.1535, 0.805, 0.1914, 0.8007, 0.1923, 0.78, 0.1914, 0.8007, 0.1891, 0.8329, 0.2175, 0.8372, 0.2286, 0.8074, 0.2286, 0.8074, 0.2175, 0.8372, 0.2433, 0.8489, 0.2618, 0.8241, 0.2618, 0.8241, 0.2433, 0.8489, 0.2641, 0.8666, 0.288, 0.8491, 0.288, 0.8491, 0.2641, 0.8666, 0.2779, 0.8886, 0.3046, 0.8804, 0.3046, 0.8804, 0.2779, 0.8886, 0.2822, 0.912, 0.3089, 0.916, 0.06608, 0.9225, 0.09827, 0.9169, 0.1009, 0.8897, 0.07119, 0.8805, 0.07119, 0.8805, 0.1009, 0.8897, 0.114, 0.8663, 0.0898, 0.8461, 0.0898, 0.8461, 0.114, 0.8663, 0.1347, 0.848, 0.1184, 0.8204, 0.1184, 0.8204, 0.1347, 0.848, 0.1606, 0.8365, 0.1535, 0.805, 0.1535, 0.805, 0.1606, 0.8365, 0.1891, 0.8329, 0.1914, 0.8007, 0.1891, 0.8329, 0.1852, 0.8727, 0.2034, 0.8744, 0.2175, 0.8372, 0.2175, 0.8372, 0.2034, 0.8744, 0.2207, 0.8803, 0.2433, 0.8489, 0.2433, 0.8489, 0.2207, 0.8803, 0.2362, 0.8896, 0.2641, 0.8666, 0.2641, 0.8666, 0.2362, 0.8896, 0.2488, 0.901, 0.2779, 0.8886, 0.2779, 0.8886, 0.2488, 0.901, 0.257, 0.9127, 0.2822, 0.912, 0.09827, 0.9169, 0.1244, 0.9128, 0.1294, 0.9026, 0.1009, 0.8897, 0.1009, 0.8897, 0.1294, 0.9026, 0.1385, 0.8917, 0.114, 0.8663, 0.114, 0.8663, 0.1385, 0.8917, 0.1514, 0.882, 0.1347, 0.848, 0.1347, 0.848, 0.1514, 0.882, 0.1674, 0.8753, 0.1606, 0.8365, 0.1606, 0.8365, 0.1674, 0.8753, 0.1852, 0.8727, 0.1891, 0.8329, 0.1852, 0.8727, 0.1846, 0.8865, 0.1995, 0.8879, 0.2034, 0.8744, 0.2034, 0.8744, 0.1995, 0.8879, 0.214, 0.8927, 0.2207, 0.8803, 0.2207, 0.8803, 0.214, 0.8927, 0.2273, 0.9005, 0.2362, 0.8896, 0.2362, 0.8896, 0.2273, 0.9005, 0.2392, 0.9102, 0.2488, 0.901, 0.2488, 0.901, 0.2392, 0.9102, 0.25, 0.9196, 0.257, 0.9127, 0.1244, 0.9128, 0.13, 0.9166, 0.1371, 0.9095, 0.1294, 0.9026, 0.1294, 0.9026, 0.1371, 0.9095, 0.1457, 0.9011, 0.1385, 0.8917, 0.1385, 0.8917, 0.1457, 0.9011, 0.1568, 0.8936, 0.1514, 0.882, 0.1514, 0.882, 0.1568, 0.8936, 0.1701, 0.8886, 0.1674, 0.8753, 0.1674, 0.8753, 0.1701, 0.8886, 0.1846, 0.8865, 0.1852, 0.8727, 0.1846, 0.8865, 0.1841, 0.8929, 0.1976, 0.8941, 0.1995, 0.8879, 0.1995, 0.8879, 0.1976, 0.8941, 0.2108, 0.8985, 0.214, 0.8927, 0.214, 0.8927, 0.2108, 0.8985, 0.2231, 0.9057, 0.2273, 0.9005, 0.2273, 0.9005, 0.2231, 0.9057, 0.2345, 0.9152, 0.2392, 0.9102, 0.2392, 0.9102, 0.2345, 0.9152, 0.2472, 0.926, 0.25, 0.9196, 0.13, 0.9166, 0.1316, 0.9203, 0.1401, 0.9133, 0.1371, 0.9095, 0.1371, 0.9095, 0.1401, 0.9133, 0.1487, 0.9056, 0.1457, 0.9011, 0.1457, 0.9011, 0.1487, 0.9056, 0.159, 0.899, 0.1568, 0.8936, 0.1568, 0.8936, 0.159, 0.899, 0.171, 0.8947, 0.1701, 0.8886, 0.1701, 0.8886, 0.171, 0.8947, 0.1841, 0.8929, 0.1846, 0.8865, 0.1841, 0.8929, 0.1842, 0.8993, 0.1962, 0.9006, 0.1976, 0.8941, 0.1976, 0.8941, 0.1962, 0.9006, 0.2079, 0.9047, 0.2108, 0.8985, 0.2108, 0.8985, 0.2079, 0.9047, 0.219, 0.9114, 0.2231, 0.9057, 0.2231, 0.9057, 0.219, 0.9114, 0.2295, 0.9208, 0.2345, 0.9152, 0.2345, 0.9152, 0.2295, 0.9208, 0.2418, 0.9335, 0.2472, 0.926, 0.1316, 0.9203, 0.1346, 0.9256, 0.1437, 0.9174, 0.1401, 0.9133, 0.1401, 0.9133, 0.1437, 0.9174, 0.1521, 0.9103, 0.1487, 0.9056, 0.1487, 0.9056, 0.1521, 0.9103, 0.1617, 0.9046, 0.159, 0.899, 0.159, 0.899, 0.1617, 0.9046, 0.1724, 0.9006, 0.171, 0.8947, 0.171, 0.8947, 0.1724, 0.9006, 0.1842, 0.8993, 0.1841, 0.8929, 0.1842, 0.8993, 0.1843, 0.9047, 0.1951, 0.9059, 0.1962, 0.9006, 0.1962, 0.9006, 0.1951, 0.9059, 0.2056, 0.9098, 0.2079, 0.9047, 0.2079, 0.9047, 0.2056, 0.9098, 0.2155, 0.9162, 0.219, 0.9114, 0.219, 0.9114, 0.2155, 0.9162, 0.2247, 0.9256, 0.2295, 0.9208, 0.2295, 0.9208, 0.2247, 0.9256, 0.2347, 0.9391, 0.2418, 0.9335, 0.1346, 0.9256, 0.1389, 0.9303, 0.1472, 0.9211, 0.1437, 0.9174, 0.1437, 0.9174, 0.1472, 0.9211, 0.1551, 0.9143, 0.1521, 0.9103, 0.1521, 0.9103, 0.1551, 0.9143, 0.1639, 0.9091, 0.1617, 0.9046, 0.1617, 0.9046, 0.1639, 0.9091, 0.1737, 0.9057, 0.1724, 0.9006, 0.1724, 0.9006, 0.1737, 0.9057, 0.1843, 0.9047, 0.1842, 0.8993, 0.1843, 0.9047, 0.1841, 0.9125, 0.1931, 0.914, 0.1951, 0.9059, 0.1951, 0.9059, 0.1931, 0.914, 0.2017, 0.9174, 0.2056, 0.9098, 0.2056, 0.9098, 0.2017, 0.9174, 0.2096, 0.923, 0.2155, 0.9162, 0.2155, 0.9162, 0.2096, 0.923, 0.2165, 0.9312, 0.2247, 0.9256, 0.2247, 0.9256, 0.2165, 0.9312, 0.2216, 0.9435, 0.2347, 0.9391, 0.1389, 0.9303, 0.1481, 0.9352, 0.1532, 0.9265, 0.1472, 0.9211, 0.1472, 0.9211, 0.1532, 0.9265, 0.1596, 0.9204, 0.1551, 0.9143, 0.1551, 0.9143, 0.1596, 0.9204, 0.1671, 0.916, 0.1639, 0.9091, 0.1639, 0.9091, 0.1671, 0.916, 0.1753, 0.9133, 0.1737, 0.9057, 0.1737, 0.9057, 0.1753, 0.9133, 0.1841, 0.9125, 0.1843, 0.9047, 0.1841, 0.9125, 0.1832, 0.9222, 0.1899, 0.9234, 0.1931, 0.914, 0.1931, 0.914, 0.1899, 0.9234, 0.1964, 0.9261, 0.2017, 0.9174, 0.2017, 0.9174, 0.1964, 0.9261, 0.2023, 0.9302, 0.2096, 0.923, 0.2096, 0.923, 0.2023, 0.9302, 0.2063, 0.9366, 0.2165, 0.9312, 0.2165, 0.9312, 0.2063, 0.9366, 0.2087, 0.9442, 0.2216, 0.9435, 0.1481, 0.9352, 0.1579, 0.9373, 0.1604, 0.9318, 0.1532, 0.9265, 0.1532, 0.9265, 0.1604, 0.9318, 0.1652, 0.9279, 0.1596, 0.9204, 0.1596, 0.9204, 0.1652, 0.9279, 0.1706, 0.9246, 0.1671, 0.916, 0.1671, 0.916, 0.1706, 0.9246, 0.1767, 0.9226, 0.1753, 0.9133, 0.1753, 0.9133, 0.1767, 0.9226, 0.1832, 0.9222, 0.1841, 0.9125, 0.1854, 0.9518, 0.1918, 0.9565, 0.1998, 0.9565, 0.2063, 0.9518, 0.2087, 0.9442, 0.2063, 0.9366, 0.1998, 0.9319, 0.1918, 0.9319, 0.1854, 0.9366, 0.1829, 0.9442])
me_circle_001.materials.append(mat_edelstahl)
me_circle_001.use_remesh_preserve_volume = False
me_circle_001.use_remesh_preserve_attributes = False
me_circle_001.use_mirror_vertex_groups = False
me_circle_001.update()
me_circle_000 = bpy.data.meshes.new('Circle.000')
me_circle_000.from_pydata([(1.277, 1.157, -4.484), (0.959, 1.165, -4.487), (0.6998, 1.169, -4.303), (0.5983, 1.167, -4.002), (0.6932, 1.161, -3.698), (0.9483, 1.151, -3.509), (1.266, 1.143, -3.505), (1.525, 1.139, -3.689), (1.627, 1.14, -3.991), (1.532, 1.147, -4.294), (1.273, 1.235, -4.467), (0.9661, 1.243, -4.47), (0.7154, 1.247, -4.292), (0.6172, 1.246, -4.0), (0.709, 1.239, -3.707), (0.9557, 1.23, -3.523), (1.263, 1.222, -3.52), (1.514, 1.218, -3.698), (1.612, 1.22, -3.99), (1.52, 1.226, -4.283), (1.26, 1.326, -4.419), (0.9829, 1.333, -4.422), (0.7567, 1.337, -4.262), (0.668, 1.335, -3.998), (0.7509, 1.329, -3.734), (0.9736, 1.321, -3.568), (1.251, 1.314, -3.565), (1.477, 1.31, -3.726), (1.566, 1.312, -3.989), (1.483, 1.318, -4.254), (1.234, 1.413, -4.333), (1.012, 1.418, -4.336), (0.8306, 1.421, -4.207), (0.7596, 1.42, -3.996), (0.8259, 1.415, -3.784), (1.004, 1.409, -3.651), (1.227, 1.403, -3.649), (1.408, 1.4, -3.778), (1.479, 1.401, -3.989), (1.413, 1.406, -4.201), (1.189, 1.478, -4.193), (1.057, 1.481, -4.194), (0.9504, 1.483, -4.118), (0.9084, 1.482, -3.994), (0.9476, 1.48, -3.868), (1.053, 1.476, -3.79), (1.184, 1.472, -3.789), (1.292, 1.471, -3.865), (1.334, 1.471, -3.989), (1.294, 1.474, -4.115), (1.149, 1.51, -4.073), (1.096, 1.512, -4.074), (1.052, 1.513, -4.043), (1.035, 1.512, -3.992), (1.051, 1.511, -3.941), (1.094, 1.509, -3.909), (1.148, 1.508, -3.908), (1.191, 1.507, -3.939), (1.208, 1.508, -3.99), (1.192, 1.509, -4.041), (1.151, 1.555, -4.072), (1.097, 1.557, -4.073), (1.054, 1.558, -4.042), (1.036, 1.557, -3.991), (1.052, 1.556, -3.94), (1.095, 1.555, -3.908), (1.149, 1.553, -3.908), (1.192, 1.552, -3.939), (1.21, 1.553, -3.989), (1.194, 1.554, -4.041), (1.159, 1.565, -4.096), (1.09, 1.566, -4.097), (1.033, 1.567, -4.057), (1.011, 1.567, -3.991), (1.032, 1.565, -3.925), (1.087, 1.563, -3.884), (1.157, 1.562, -3.883), (1.213, 1.561, -3.924), (1.235, 1.561, -3.989), (1.214, 1.563, -4.055), (1.165, 1.596, -4.112), (1.085, 1.598, -4.113), (1.02, 1.599, -4.067), (0.9948, 1.599, -3.991), (1.019, 1.597, -3.915), (1.083, 1.595, -3.867), (1.163, 1.593, -3.866), (1.228, 1.592, -3.913), (1.253, 1.592, -3.988), (1.229, 1.594, -4.065), (1.166, 1.632, -4.112), (1.086, 1.634, -4.113), (1.021, 1.635, -4.066), (0.9957, 1.635, -3.991), (1.02, 1.633, -3.914), (1.084, 1.631, -3.867), (1.164, 1.629, -3.866), (1.229, 1.628, -3.912), (1.254, 1.628, -3.988), (1.23, 1.63, -4.064), (1.156, 1.673, -4.077), (1.098, 1.674, -4.078), (1.051, 1.675, -4.044), (1.033, 1.675, -3.99), (1.05, 1.673, -3.935), (1.096, 1.672, -3.9), (1.154, 1.67, -3.9), (1.201, 1.669, -3.933), (1.219, 1.67, -3.988), (1.202, 1.671, -4.043), (1.143, 1.7, -4.036), (1.112, 1.7, -4.037), (1.086, 1.701, -4.018), (1.076, 1.701, -3.989), (1.085, 1.7, -3.959), (1.111, 1.699, -3.94), (1.142, 1.698, -3.94), (1.167, 1.698, -3.958), (1.177, 1.698, -3.988), (1.168, 1.699, -4.018)], [], [(0, 10, 19, 9), (9, 19, 18, 8), (8, 18, 17, 7), (7, 17, 16, 6), (6, 16, 15, 5), (5, 15, 14, 4), (4, 14, 13, 3), (3, 13, 12, 2), (2, 12, 11, 1), (1, 11, 10, 0), (10, 20, 29, 19), (19, 29, 28, 18), (18, 28, 27, 17), (17, 27, 26, 16), (16, 26, 25, 15), (15, 25, 24, 14), (14, 24, 23, 13), (13, 23, 22, 12), (12, 22, 21, 11), (11, 21, 20, 10), (20, 30, 39, 29), (29, 39, 38, 28), (28, 38, 37, 27), (27, 37, 36, 26), (26, 36, 35, 25), (25, 35, 34, 24), (24, 34, 33, 23), (23, 33, 32, 22), (22, 32, 31, 21), (21, 31, 30, 20), (30, 40, 49, 39), (39, 49, 48, 38), (38, 48, 47, 37), (37, 47, 46, 36), (36, 46, 45, 35), (35, 45, 44, 34), (34, 44, 43, 33), (33, 43, 42, 32), (32, 42, 41, 31), (31, 41, 40, 30), (40, 50, 59, 49), (49, 59, 58, 48), (48, 58, 57, 47), (47, 57, 56, 46), (46, 56, 55, 45), (45, 55, 54, 44), (44, 54, 53, 43), (43, 53, 52, 42), (42, 52, 51, 41), (41, 51, 50, 40), (50, 60, 69, 59), (59, 69, 68, 58), (58, 68, 67, 57), (57, 67, 66, 56), (56, 66, 65, 55), (55, 65, 64, 54), (54, 64, 63, 53), (53, 63, 62, 52), (52, 62, 61, 51), (51, 61, 60, 50), (60, 70, 79, 69), (69, 79, 78, 68), (68, 78, 77, 67), (67, 77, 76, 66), (66, 76, 75, 65), (65, 75, 74, 64), (64, 74, 73, 63), (63, 73, 72, 62), (62, 72, 71, 61), (61, 71, 70, 60), (70, 80, 89, 79), (79, 89, 88, 78), (78, 88, 87, 77), (77, 87, 86, 76), (76, 86, 85, 75), (75, 85, 84, 74), (74, 84, 83, 73), (73, 83, 82, 72), (72, 82, 81, 71), (71, 81, 80, 70), (80, 90, 99, 89), (89, 99, 98, 88), (88, 98, 97, 87), (87, 97, 96, 86), (86, 96, 95, 85), (85, 95, 94, 84), (84, 94, 93, 83), (83, 93, 92, 82), (82, 92, 91, 81), (81, 91, 90, 80), (90, 100, 109, 99), (99, 109, 108, 98), (98, 108, 107, 97), (97, 107, 106, 96), (96, 106, 105, 95), (95, 105, 104, 94), (94, 104, 103, 93), (93, 103, 102, 92), (92, 102, 101, 91), (91, 101, 100, 90), (100, 110, 119, 109), (109, 119, 118, 108), (108, 118, 117, 107), (107, 117, 116, 106), (106, 116, 115, 105), (105, 115, 114, 104), (104, 114, 113, 103), (103, 113, 112, 102), (102, 112, 111, 101), (101, 111, 110, 100), (111, 112, 113, 114, 115, 116, 117, 118, 119, 110)])
_uv = me_circle_000.uv_layers.new(name='UVMap')
_uv.uv.foreach_set('vector', [0.1934, 0.75, 0.1929, 0.7633, 0.2406, 0.7725, 0.2448, 0.7601, 0.2448, 0.7601, 0.2406, 0.7725, 0.2829, 0.7947, 0.2905, 0.7842, 0.2905, 0.7842, 0.2829, 0.7947, 0.3164, 0.8278, 0.3267, 0.8201, 0.3267, 0.8201, 0.3164, 0.8278, 0.3381, 0.8693, 0.3504, 0.865, 0.3504, 0.865, 0.3381, 0.8693, 0.3467, 0.9177, 0.36, 0.9162, 0.007186, 0.9204, 0.02197, 0.9226, 0.03342, 0.8678, 0.01986, 0.8627, 0.01986, 0.8627, 0.03342, 0.8678, 0.05933, 0.8221, 0.04826, 0.8133, 0.04826, 0.8133, 0.05933, 0.8221, 0.09763, 0.7883, 0.09015, 0.7766, 0.09015, 0.7766, 0.09763, 0.7883, 0.1437, 0.7684, 0.1403, 0.7553, 0.1403, 0.7553, 0.1437, 0.7684, 0.1929, 0.7633, 0.1934, 0.75, 0.1929, 0.7633, 0.1923, 0.78, 0.2353, 0.7881, 0.2406, 0.7725, 0.2406, 0.7725, 0.2353, 0.7881, 0.2735, 0.8079, 0.2829, 0.7947, 0.2829, 0.7947, 0.2735, 0.8079, 0.3037, 0.8374, 0.3164, 0.8278, 0.3164, 0.8278, 0.3037, 0.8374, 0.323, 0.8745, 0.3381, 0.8693, 0.3381, 0.8693, 0.323, 0.8745, 0.3295, 0.9179, 0.3467, 0.9177, 0.02197, 0.9226, 0.04171, 0.9238, 0.05043, 0.8737, 0.03342, 0.8678, 0.03342, 0.8678, 0.05043, 0.8737, 0.07311, 0.833, 0.05933, 0.8221, 0.05933, 0.8221, 0.07311, 0.833, 0.107, 0.8027, 0.09763, 0.7883, 0.09763, 0.7883, 0.107, 0.8027, 0.1482, 0.7848, 0.1437, 0.7684, 0.1437, 0.7684, 0.1482, 0.7848, 0.1923, 0.78, 0.1929, 0.7633, 0.1923, 0.78, 0.1914, 0.8007, 0.2286, 0.8074, 0.2353, 0.7881, 0.2353, 0.7881, 0.2286, 0.8074, 0.2618, 0.8241, 0.2735, 0.8079, 0.2735, 0.8079, 0.2618, 0.8241, 0.288, 0.8491, 0.3037, 0.8374, 0.3037, 0.8374, 0.288, 0.8491, 0.3046, 0.8804, 0.323, 0.8745, 0.323, 0.8745, 0.3046, 0.8804, 0.3089, 0.916, 0.3295, 0.9179, 0.04171, 0.9238, 0.06608, 0.9225, 0.07119, 0.8805, 0.05043, 0.8737, 0.05043, 0.8737, 0.07119, 0.8805, 0.0898, 0.8461, 0.07311, 0.833, 0.07311, 0.833, 0.0898, 0.8461, 0.1184, 0.8204, 0.107, 0.8027, 0.107, 0.8027, 0.1184, 0.8204, 0.1535, 0.805, 0.1482, 0.7848, 0.1482, 0.7848, 0.1535, 0.805, 0.1914, 0.8007, 0.1923, 0.78, 0.1914, 0.8007, 0.1891, 0.8329, 0.2175, 0.8372, 0.2286, 0.8074, 0.2286, 0.8074, 0.2175, 0.8372, 0.2433, 0.8489, 0.2618, 0.8241, 0.2618, 0.8241, 0.2433, 0.8489, 0.2641, 0.8666, 0.288, 0.8491, 0.288, 0.8491, 0.2641, 0.8666, 0.2779, 0.8886, 0.3046, 0.8804, 0.3046, 0.8804, 0.2779, 0.8886, 0.2822, 0.912, 0.3089, 0.916, 0.06608, 0.9225, 0.09827, 0.9169, 0.1009, 0.8897, 0.07119, 0.8805, 0.07119, 0.8805, 0.1009, 0.8897, 0.114, 0.8663, 0.0898, 0.8461, 0.0898, 0.8461, 0.114, 0.8663, 0.1347, 0.848, 0.1184, 0.8204, 0.1184, 0.8204, 0.1347, 0.848, 0.1606, 0.8365, 0.1535, 0.805, 0.1535, 0.805, 0.1606, 0.8365, 0.1891, 0.8329, 0.1914, 0.8007, 0.1891, 0.8329, 0.1852, 0.8727, 0.2034, 0.8744, 0.2175, 0.8372, 0.2175, 0.8372, 0.2034, 0.8744, 0.2207, 0.8803, 0.2433, 0.8489, 0.2433, 0.8489, 0.2207, 0.8803, 0.2362, 0.8896, 0.2641, 0.8666, 0.2641, 0.8666, 0.2362, 0.8896, 0.2488, 0.901, 0.2779, 0.8886, 0.2779, 0.8886, 0.2488, 0.901, 0.257, 0.9127, 0.2822, 0.912, 0.09827, 0.9169, 0.1244, 0.9128, 0.1294, 0.9026, 0.1009, 0.8897, 0.1009, 0.8897, 0.1294, 0.9026, 0.1385, 0.8917, 0.114, 0.8663, 0.114, 0.8663, 0.1385, 0.8917, 0.1514, 0.882, 0.1347, 0.848, 0.1347, 0.848, 0.1514, 0.882, 0.1674, 0.8753, 0.1606, 0.8365, 0.1606, 0.8365, 0.1674, 0.8753, 0.1852, 0.8727, 0.1891, 0.8329, 0.1852, 0.8727, 0.1846, 0.8865, 0.1995, 0.8879, 0.2034, 0.8744, 0.2034, 0.8744, 0.1995, 0.8879, 0.214, 0.8927, 0.2207, 0.8803, 0.2207, 0.8803, 0.214, 0.8927, 0.2273, 0.9005, 0.2362, 0.8896, 0.2362, 0.8896, 0.2273, 0.9005, 0.2392, 0.9102, 0.2488, 0.901, 0.2488, 0.901, 0.2392, 0.9102, 0.25, 0.9196, 0.257, 0.9127, 0.1244, 0.9128, 0.13, 0.9166, 0.1371, 0.9095, 0.1294, 0.9026, 0.1294, 0.9026, 0.1371, 0.9095, 0.1457, 0.9011, 0.1385, 0.8917, 0.1385, 0.8917, 0.1457, 0.9011, 0.1568, 0.8936, 0.1514, 0.882, 0.1514, 0.882, 0.1568, 0.8936, 0.1701, 0.8886, 0.1674, 0.8753, 0.1674, 0.8753, 0.1701, 0.8886, 0.1846, 0.8865, 0.1852, 0.8727, 0.1846, 0.8865, 0.1841, 0.8929, 0.1976, 0.8941, 0.1995, 0.8879, 0.1995, 0.8879, 0.1976, 0.8941, 0.2108, 0.8985, 0.214, 0.8927, 0.214, 0.8927, 0.2108, 0.8985, 0.2231, 0.9057, 0.2273, 0.9005, 0.2273, 0.9005, 0.2231, 0.9057, 0.2345, 0.9152, 0.2392, 0.9102, 0.2392, 0.9102, 0.2345, 0.9152, 0.2472, 0.926, 0.25, 0.9196, 0.13, 0.9166, 0.1316, 0.9203, 0.1401, 0.9133, 0.1371, 0.9095, 0.1371, 0.9095, 0.1401, 0.9133, 0.1487, 0.9056, 0.1457, 0.9011, 0.1457, 0.9011, 0.1487, 0.9056, 0.159, 0.899, 0.1568, 0.8936, 0.1568, 0.8936, 0.159, 0.899, 0.171, 0.8947, 0.1701, 0.8886, 0.1701, 0.8886, 0.171, 0.8947, 0.1841, 0.8929, 0.1846, 0.8865, 0.1841, 0.8929, 0.1842, 0.8993, 0.1962, 0.9006, 0.1976, 0.8941, 0.1976, 0.8941, 0.1962, 0.9006, 0.2079, 0.9047, 0.2108, 0.8985, 0.2108, 0.8985, 0.2079, 0.9047, 0.219, 0.9114, 0.2231, 0.9057, 0.2231, 0.9057, 0.219, 0.9114, 0.2295, 0.9208, 0.2345, 0.9152, 0.2345, 0.9152, 0.2295, 0.9208, 0.2418, 0.9335, 0.2472, 0.926, 0.1316, 0.9203, 0.1346, 0.9256, 0.1437, 0.9174, 0.1401, 0.9133, 0.1401, 0.9133, 0.1437, 0.9174, 0.1521, 0.9103, 0.1487, 0.9056, 0.1487, 0.9056, 0.1521, 0.9103, 0.1617, 0.9046, 0.159, 0.899, 0.159, 0.899, 0.1617, 0.9046, 0.1724, 0.9006, 0.171, 0.8947, 0.171, 0.8947, 0.1724, 0.9006, 0.1842, 0.8993, 0.1841, 0.8929, 0.1842, 0.8993, 0.1843, 0.9047, 0.1951, 0.9059, 0.1962, 0.9006, 0.1962, 0.9006, 0.1951, 0.9059, 0.2056, 0.9098, 0.2079, 0.9047, 0.2079, 0.9047, 0.2056, 0.9098, 0.2155, 0.9162, 0.219, 0.9114, 0.219, 0.9114, 0.2155, 0.9162, 0.2247, 0.9256, 0.2295, 0.9208, 0.2295, 0.9208, 0.2247, 0.9256, 0.2347, 0.9391, 0.2418, 0.9335, 0.1346, 0.9256, 0.1389, 0.9303, 0.1472, 0.9211, 0.1437, 0.9174, 0.1437, 0.9174, 0.1472, 0.9211, 0.1551, 0.9143, 0.1521, 0.9103, 0.1521, 0.9103, 0.1551, 0.9143, 0.1639, 0.9091, 0.1617, 0.9046, 0.1617, 0.9046, 0.1639, 0.9091, 0.1737, 0.9057, 0.1724, 0.9006, 0.1724, 0.9006, 0.1737, 0.9057, 0.1843, 0.9047, 0.1842, 0.8993, 0.1843, 0.9047, 0.1841, 0.9125, 0.1931, 0.914, 0.1951, 0.9059, 0.1951, 0.9059, 0.1931, 0.914, 0.2017, 0.9174, 0.2056, 0.9098, 0.2056, 0.9098, 0.2017, 0.9174, 0.2096, 0.923, 0.2155, 0.9162, 0.2155, 0.9162, 0.2096, 0.923, 0.2165, 0.9312, 0.2247, 0.9256, 0.2247, 0.9256, 0.2165, 0.9312, 0.2216, 0.9435, 0.2347, 0.9391, 0.1389, 0.9303, 0.1481, 0.9352, 0.1532, 0.9265, 0.1472, 0.9211, 0.1472, 0.9211, 0.1532, 0.9265, 0.1596, 0.9204, 0.1551, 0.9143, 0.1551, 0.9143, 0.1596, 0.9204, 0.1671, 0.916, 0.1639, 0.9091, 0.1639, 0.9091, 0.1671, 0.916, 0.1753, 0.9133, 0.1737, 0.9057, 0.1737, 0.9057, 0.1753, 0.9133, 0.1841, 0.9125, 0.1843, 0.9047, 0.1841, 0.9125, 0.1832, 0.9222, 0.1899, 0.9234, 0.1931, 0.914, 0.1931, 0.914, 0.1899, 0.9234, 0.1964, 0.9261, 0.2017, 0.9174, 0.2017, 0.9174, 0.1964, 0.9261, 0.2023, 0.9302, 0.2096, 0.923, 0.2096, 0.923, 0.2023, 0.9302, 0.2063, 0.9366, 0.2165, 0.9312, 0.2165, 0.9312, 0.2063, 0.9366, 0.2087, 0.9442, 0.2216, 0.9435, 0.1481, 0.9352, 0.1579, 0.9373, 0.1604, 0.9318, 0.1532, 0.9265, 0.1532, 0.9265, 0.1604, 0.9318, 0.1652, 0.9279, 0.1596, 0.9204, 0.1596, 0.9204, 0.1652, 0.9279, 0.1706, 0.9246, 0.1671, 0.916, 0.1671, 0.916, 0.1706, 0.9246, 0.1767, 0.9226, 0.1753, 0.9133, 0.1753, 0.9133, 0.1767, 0.9226, 0.1832, 0.9222, 0.1841, 0.9125, 0.1854, 0.9518, 0.1918, 0.9565, 0.1998, 0.9565, 0.2063, 0.9518, 0.2087, 0.9442, 0.2063, 0.9366, 0.1998, 0.9319, 0.1918, 0.9319, 0.1854, 0.9366, 0.1829, 0.9442])
me_circle_000.materials.append(mat_edelstahl_001)
me_circle_000.use_remesh_preserve_volume = False
me_circle_000.use_remesh_preserve_attributes = False
me_circle_000.use_mirror_vertex_groups = False
me_circle_000.update()

# ---- curves / text
cu_nurbspath = bpy.data.curves.new('NurbsPath', 'CURVE')
cu_nurbspath.dimensions = '3D'
_sp = cu_nurbspath.splines.new('NURBS'); _sp.points.add(4)
_sp.points.foreach_set('co', [-2.0, 0.5635, 0.0, 1.0, -2.39, -2.516, 0.0, 1.0, 0.2298, -1.646, -0.07841, 1.0, -0.1681, 0.003261, -0.1024, 1.0, -0.2402, 2.947, 0.0, 1.0])
_sp.order_u = 5
_sp.order_v = 0
_sp.use_endpoint_u = True
cu_nurbspath.use_path = True
cu_nurbspath.use_path_clamp = True
cu_nurbspath.bevel_resolution = 0
cu_nurbspath.fill_mode = 'HALF'

# ---- objects
ob_cube = bpy.data.objects.new('Cube', me_cube_002)
ob_numbers = bpy.data.objects.new('numbers', me_circle_002)
ob_wirepath = bpy.data.objects.new('wirePath', cu_nurbspath)
ob_wire = bpy.data.objects.new('wire', me_cube_001)
ob_phone = bpy.data.objects.new('Phone', me_circle)
ob_frame = bpy.data.objects.new('frame', me_cube)
ob_lamp = bpy.data.objects.new('Lamp', light_lamp)
ob_camera = bpy.data.objects.new('Camera', cam_camera)
ob_bell = bpy.data.objects.new('bell', me_circle_001)
ob_bell_001 = bpy.data.objects.new('bell.001', me_circle_000)

# ---- transforms, parenting, visibility, modifiers, constraints
ob_cube.location = (0.2751, -0.362, 0.3077)
ob_cube.rotation_euler = (0.0, -0.0, -0.9561)
ob_cube.scale = (0.03032, 0.03032, 0.03032)
ob_cube.lineart.crease_threshold = 0.0
ob_numbers.location = (0.0, 0.0, 0.2801)
ob_numbers.rotation_euler = (0.0, -0.0, 0.3107)
ob_numbers.scale = (0.4357, 0.4357, 0.4357)
ob_numbers.lineart.crease_threshold = 0.0
ob_wirepath.location = (0.6357, -3.932, -0.1015)
ob_wirepath.lineart.crease_threshold = 0.0
ob_wire.location = (0.5473, -4.051, -0.1001)
ob_wire.rotation_euler = (0.0, -0.0, 3.141)
ob_wire.scale = (0.06609, 0.06609, 0.06609)
ob_wire.lineart.crease_threshold = 0.0
_m = ob_wire.modifiers.new('Screw', 'SCREW')
_m.iterations = 63
_m.axis = 'Y'
_m.screw_offset = 1.7
_m.merge_threshold = 0.0
_m = ob_wire.modifiers.new('Curve', 'CURVE')
_m.object = ob_wirepath
_m.deform_axis = 'NEG_Y'
ob_phone.location = (-1.048, -1.749, -0.1139)
ob_phone.rotation_euler = (0.0, -1.431, 0.0)
ob_phone.scale = (0.2965, 0.2965, 0.2965)
ob_phone.lineart.crease_threshold = 0.0
ob_frame.location = (0.0, 0.0, 0.0)
ob_frame.scale = (1.0, 1.0, 0.2785)
ob_frame.lock_rotations_4d = False
ob_frame.empty_display_type = 'ARROWS'
ob_frame.lineart.crease_threshold = 0.0
ob_lamp.location = (-1.236, -0.4636, 4.881)
ob_lamp.rotation_euler = (0.6503, 0.05522, 1.866)
ob_lamp.lock_rotations_4d = False
ob_lamp.empty_display_type = 'ARROWS'
ob_lamp.color = (0.0, 0.0, 0.0, 0.0)
ob_lamp.lineart.crease_threshold = 0.0
ob_camera.location = (7.481, -6.508, 5.344)
ob_camera.rotation_euler = (1.109, 0.01082, 0.8149)
ob_camera.lock_rotations_4d = False
ob_camera.empty_display_type = 'ARROWS'
ob_camera.color = (0.0, 0.0, 0.0, 0.0)
ob_camera.display_type = 'WIRE'
ob_camera.lineart.crease_threshold = 0.0
ob_bell.location = (1.148, -0.4374, 3.12)
ob_bell.rotation_euler = (0.1951, 0.4171, 0.1148)
ob_bell.scale = (0.833, 0.833, 0.833)
ob_bell.lineart.crease_threshold = 0.0
ob_bell_001.location = (1.148, -0.4374, 3.12)
ob_bell_001.rotation_euler = (0.1951, 0.4171, 0.1148)
ob_bell_001.scale = (0.833, 0.833, 0.833)
ob_bell_001.lineart.crease_threshold = 0.0

# ---- collection membership
col_collection_1.objects.link(ob_cube)
col_collection_1.objects.link(ob_numbers)
col_collection_1.objects.link(ob_wirepath)
col_collection_1.objects.link(ob_wire)
col_collection_1.objects.link(ob_phone)
col_collection_1.objects.link(ob_frame)
col_collection_1.objects.link(ob_lamp)
col_collection_1.objects.link(ob_camera)
col_collection_1.objects.link(ob_bell)
col_collection_1.objects.link(ob_bell_001)

# ---- scene / render settings (as saved in the file)
scene.camera = ob_camera
scene.frame_start = 1; scene.frame_end = 250; scene.frame_set(1)
scene.render.engine = 'BLENDER_EEVEE_NEXT'
scene.render.resolution_percentage = 50
scene.render.dither_intensity = 0.0
scene.cycles.use_denoising = False
scene.cycles.samples = 10
scene.cycles.sampling_pattern = 'TABULATED_SOBOL'
scene.cycles.light_sampling_threshold = 0.0
scene.cycles.use_adaptive_sampling = False
scene.cycles.use_light_tree = False
scene.cycles.blur_glossy = 0.0
scene.cycles.pixel_filter_type = 'GAUSSIAN'
scene.cycles.sample_clamp_indirect = 0.0
scene.view_settings.view_transform = 'Standard'
bpy.context.view_layer.update()
